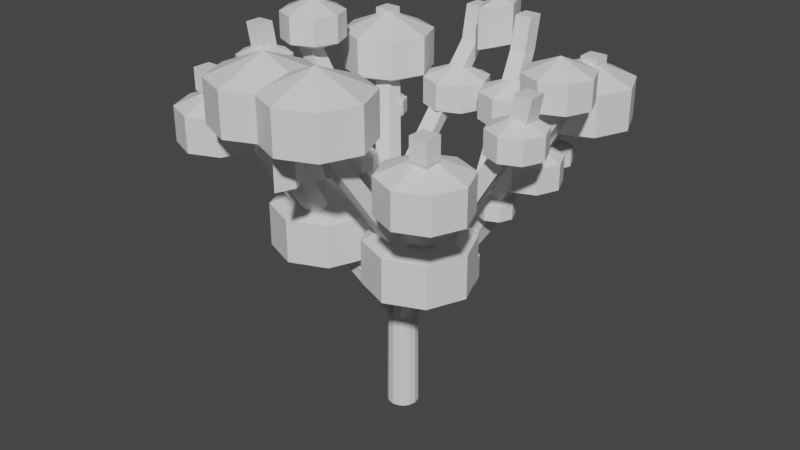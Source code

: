 # Source: Ciruelo.blend  (saved by Blender 3.6.11; exported with 4.5.12 LTS)
import bpy
from mathutils import Matrix  # noqa: F401  (used for matrix-valued properties, if any)

bpy.ops.wm.read_factory_settings(use_empty=True)
scene = bpy.context.scene
scene.name = 'Scene'

# ---- materials (node trees are filled in below, after node groups)
mat_tronco = bpy.data.materials.new('Tronco')
mat_tronco.alpha_threshold = 0.0
mat_tronco.use_transparent_shadow = False
mat_tronco.roughness = 0.5
mat_tronco.line_color = (0.0, 0.0, 0.0, 1.0)
mat_hojas = bpy.data.materials.new('Hojas')
mat_hojas.use_transparent_shadow = False

# ---- material node trees
mat_tronco.use_nodes = True; mat_tronco.node_tree.nodes.clear()
_N = mat_tronco.node_tree.nodes; _L = mat_tronco.node_tree.links
n0 = _N.new('ShaderNodeOutputMaterial'); n0.name = 'Material Output'; n0.location = (300, 300)
n1 = _N.new('ShaderNodeBsdfPrincipled'); n1.name = 'Principled BSDF'; n1.location = (10, 300)
n1.distribution = 'GGX'
n1.subsurface_method = 'RANDOM_WALK_SKIN'
n1.inputs[3].default_value = 1.45
n1.inputs[27].default_value = (0.0, 0.0, 0.0, 1.0)
n1.inputs[28].default_value = 1.0
_L.new(n1.outputs[0], n0.inputs[0])
n0.is_active_output = True
mat_hojas.use_nodes = True; mat_hojas.node_tree.nodes.clear()
_N = mat_hojas.node_tree.nodes; _L = mat_hojas.node_tree.links
n0 = _N.new('ShaderNodeBsdfPrincipled'); n0.name = 'BSDF Principista'; n0.location = (10, 300)
n0.distribution = 'GGX'
n0.subsurface_method = 'RANDOM_WALK_SKIN'
n0.inputs[3].default_value = 1.45
n0.inputs[27].default_value = (0.0, 0.0, 0.0, 1.0)
n0.inputs[28].default_value = 1.0
n1 = _N.new('ShaderNodeOutputMaterial'); n1.name = 'Material'; n1.location = (300, 300)
_L.new(n0.outputs[0], n1.inputs[0])
n1.is_active_output = True

# ---- world
world_world = bpy.data.worlds.new('World'); scene.world = world_world
world_world.use_nodes = True; world_world.node_tree.nodes.clear()
_N = world_world.node_tree.nodes; _L = world_world.node_tree.links
n0 = _N.new('ShaderNodeOutputWorld'); n0.name = 'World Output'; n0.location = (300, 300)
n1 = _N.new('ShaderNodeBackground'); n1.name = 'Background'; n1.location = (10, 300)
n1.inputs[0].default_value = (0.05088, 0.05088, 0.05088, 1.0)
_L.new(n1.outputs[0], n0.inputs[0])
n0.is_active_output = True
world_world.color = (0.05088, 0.05088, 0.05088)
world_world.use_sun_shadow = False
world_world.sun_shadow_jitter_overblur = 0.0

# ---- meshes
me_tronco = bpy.data.meshes.new('Tronco')
me_tronco.from_pydata([(0.0, 0.465, 0.0), (0.0, -0.465, 0.0), (0.0, -0.4415, 3.0), (-1.107, -1.344, 6.0), (-0.3948, -0.1974, 3.0), (0.0, 0.4415, 3.0), (-1.107, 1.344, 6.0), (-0.3122, -0.3122, 3.0), (-0.3288, -0.3288, 0.0), (-0.3948, 0.1974, 3.0), (-0.3122, 0.3122, 3.0), (-0.465, 0.0, 0.0), (-1.107, -1.723, 6.0), (-2.023, -1.723, 6.0), (-1.2, -1.0, 6.0), (-2.023, -0.8073, 6.0), (-0.3288, 0.3288, 0.0), (-0.4159, -0.208, 0.0), (-2.18, -1.344, 6.0), (-0.208, -0.4159, 0.0), (-0.1974, -0.3948, 3.0), (-1.644, -1.344, 6.0), (-0.4415, 0.0, 3.0), (-1.644, -1.88, 6.0), (-1.644, -0.8073, 6.0), (-4.5, -1.1, 10.0), (-4.5, -0.6, 10.0), (-4.0, -1.1, 10.0), (-4.0, -0.6, 10.0), (-3.3, -3.8, 10.0), (-3.8, -3.8, 10.0), (-3.8, -3.3, 10.0), (-3.3, -3.3, 10.0), (-1.1, -4.0, 10.0), (-0.6, -4.0, 10.0), (-0.6, -4.5, 10.0), (-1.1, -4.5, 10.0), (-1.107, 1.723, 6.0), (-2.023, 1.723, 6.0), (-1.2, 1.0, 6.0), (-2.023, 0.8073, 6.0), (-0.4159, 0.208, 0.0), (-2.18, 1.344, 6.0), (-0.208, 0.4159, 0.0), (-0.1974, 0.3948, 3.0), (-1.644, 1.344, 6.0), (-1.644, 1.88, 6.0), (-1.644, 0.8073, 6.0), (-4.5, 1.1, 10.0), (-4.5, 0.6, 10.0), (-4.0, 1.1, 10.0), (-4.0, 0.6, 10.0), (-3.3, 3.8, 10.0), (-3.8, 3.8, 10.0), (-3.8, 3.3, 10.0), (-4.7, -1.1, 11.0), (-4.7, -0.6, 11.0), (-4.2, -1.1, 11.0), (-4.2, -0.6, 11.0), (-3.3, -3.8, 10.6), (-3.8, -3.8, 10.6), (-3.8, -3.3, 10.6), (-3.3, -3.3, 10.6), (-1.1, -4.2, 11.0), (-0.6, -4.2, 11.0), (-0.6, -4.7, 11.0), (-1.1, -4.7, 11.0), (-3.3, 3.3, 10.0), (-1.1, 4.0, 10.0), (-0.6, 4.0, 10.0), (1.107, -1.344, 6.0), (0.3948, -0.1974, 3.0), (-0.6, 4.5, 10.0), (0.3122, -0.3122, 3.0), (0.3288, -0.3288, 0.0), (-1.1, 4.5, 10.0), (-4.7, 1.1, 11.0), (0.465, 0.0, 0.0), (1.107, -1.723, 6.0), (2.023, -1.723, 6.0), (-4.7, 0.6, 11.0), (-4.2, 1.1, 11.0), (-4.2, 0.6, 11.0), (-3.3, 3.8, 10.6), (1.2, -1.0, 6.0), (-3.8, 3.8, 10.6), (-3.8, 3.3, 10.6), (-3.3, 3.3, 10.6), (2.023, -0.8073, 6.0), (-1.1, 4.2, 11.0), (0.4159, -0.208, 0.0), (2.18, -1.344, 6.0), (-0.6, 4.2, 11.0), (-0.6, 4.7, 11.0), (-1.1, 4.7, 11.0), (1.107, 1.344, 6.0), (0.3948, 0.1974, 3.0), (0.208, -0.4159, 0.0), (0.1974, -0.3948, 3.0), (1.644, -1.344, 6.0), (0.4415, 0.0, 3.0), (1.644, -1.88, 6.0), (1.644, -0.8073, 6.0), (0.3122, 0.3122, 3.0), (4.5, -1.1, 10.0), (4.5, -0.6, 10.0), (4.0, -1.1, 10.0), (4.0, -0.6, 10.0), (3.3, -3.8, 10.0), (3.8, -3.8, 10.0), (3.8, -3.3, 10.0), (3.3, -3.3, 10.0), (1.1, -4.0, 10.0), (0.6, -4.0, 10.0), (0.6, -4.5, 10.0), (1.1, -4.5, 10.0), (0.3288, 0.3288, 0.0), (1.107, 1.723, 6.0), (2.023, 1.723, 6.0), (1.2, 1.0, 6.0), (2.023, 0.8073, 6.0), (0.4159, 0.208, 0.0), (2.18, 1.344, 6.0), (0.208, 0.4159, 0.0), (0.1974, 0.3948, 3.0), (1.644, 1.344, 6.0), (1.644, 1.88, 6.0), (1.644, 0.8073, 6.0), (4.5, 1.1, 10.0), (4.5, 0.6, 10.0), (4.0, 1.1, 10.0), (0.0, 0.0, 3.3), (4.0, 0.6, 10.0), (3.3, 3.8, 10.0), (4.7, -1.1, 11.0), (4.7, -0.6, 11.0), (4.2, -1.1, 11.0), (4.2, -0.6, 11.0), (3.3, -3.8, 10.6), (0.4532, 0.0, 1.5), (3.8, -3.8, 10.6), (3.8, -3.3, 10.6), (3.3, -3.3, 10.6), (1.1, -4.2, 11.0), (0.6, -4.2, 11.0), (0.6, -4.7, 11.0), (1.1, -4.7, 11.0), (0.0, -0.2212, 3.2), (-0.2207, 0.0, 3.2), (3.8, 3.8, 10.0), (3.8, 3.3, 10.0), (3.3, 3.3, 10.0), (1.1, 4.0, 10.0), (0.6, 4.0, 10.0), (0.6, 4.5, 10.0), (1.1, 4.5, 10.0), (-0.4054, -0.2027, 1.5), (-0.3205, -0.3205, 1.5), (0.0, -0.4532, 1.5), (-0.4532, 0.0, 1.5), (4.7, 1.1, 11.0), (4.7, 0.6, 11.0), (4.2, 1.1, 11.0), (-0.2027, -0.4054, 1.5), (4.2, 0.6, 11.0), (3.3, 3.8, 10.6), (3.8, 3.8, 10.6), (3.8, 3.3, 10.6), (0.0, 0.0, 0.0), (-0.208, 0.0, 0.0), (-0.3288, 0.0, 0.0), (3.3, 3.3, 10.6), (1.1, 4.2, 11.0), (0.6, 4.2, 11.0), (0.6, 4.7, 11.0), (0.2207, 0.0, 3.2), (0.4054, -0.2027, 1.5), (0.3205, -0.3205, 1.5), (1.1, 4.7, 11.0), (0.2027, -0.4054, 1.5), (0.0, 0.2212, 3.2), (0.208, 0.0, 0.0), (0.3288, 0.0, 0.0), (-0.4054, 0.2027, 1.5), (-0.3205, 0.3205, 1.5), (0.0, 0.4532, 1.5), (-0.2027, 0.4054, 1.5), (0.4054, 0.2027, 1.5), (0.3205, 0.3205, 1.5), (0.2027, 0.4054, 1.5)], [], [(163, 20, 7, 157), (4, 7, 13, 18), (54, 86, 85, 53), (114, 145, 144, 113), (49, 80, 76, 48), (75, 94, 93, 72), (79, 109, 108, 101), (127, 120, 129, 132), (156, 4, 22, 159), (109, 140, 138, 108), (67, 87, 86, 54), (16, 170, 11, 41), (13, 23, 29, 30), (95, 117, 5, 180), (0, 43, 186, 185), (20, 2, 12, 23), (0, 185, 189, 123), (45, 68, 75, 46), (120, 122, 128, 129), (46, 52, 67, 45), (119, 95, 180, 131), (124, 5, 117, 126), (177, 176, 71, 73), (125, 127, 132, 130), (24, 15, 26, 28), (157, 7, 4, 156), (45, 50, 51, 47), (22, 4, 18, 15), (130, 132, 164, 162), (132, 129, 161, 164), (52, 83, 87, 67), (84, 102, 175, 131), (110, 141, 140, 109), (188, 103, 96, 187), (108, 138, 142, 111), (14, 24, 21, 3), (37, 72, 69, 6), (7, 20, 23, 13), (12, 3, 34, 35), (73, 79, 101, 98), (127, 175, 100, 120), (158, 2, 20, 163), (87, 83, 85, 86), (99, 106, 107, 102), (70, 113, 112, 99), (78, 114, 113, 70), (46, 75, 72, 37), (95, 125, 152, 153), (169, 170, 16, 43), (113, 144, 143, 112), (31, 30, 60, 61), (21, 24, 28, 27), (15, 18, 25, 26), (18, 21, 27, 25), (28, 26, 56, 58), (18, 13, 30, 31), (23, 21, 32, 29), (21, 18, 31, 32), (33, 36, 66, 63), (3, 21, 33, 34), (23, 12, 35, 36), (21, 23, 36, 33), (50, 81, 82, 51), (6, 69, 68, 45), (42, 54, 53, 38), (38, 53, 52, 46), (9, 42, 38, 10), (181, 123, 116, 182), (158, 179, 98, 2), (10, 38, 46, 44), (144, 145, 146, 143), (155, 154, 174, 178), (16, 41, 183, 184), (1, 97, 179, 158), (133, 151, 171, 165), (116, 121, 77, 182), (151, 150, 167, 171), (115, 146, 145, 114), (119, 131, 175, 127), (104, 134, 136, 106), (45, 67, 54, 42), (176, 139, 100, 71), (101, 108, 111, 99), (88, 105, 104, 91), (106, 136, 137, 107), (142, 138, 140, 141), (58, 56, 55, 57), (62, 61, 60, 59), (64, 63, 66, 65), (34, 33, 63, 64), (27, 28, 58, 57), (32, 31, 61, 62), (35, 34, 64, 65), (29, 32, 62, 59), (25, 27, 57, 55), (30, 29, 59, 60), (26, 25, 55, 56), (36, 35, 65, 66), (6, 180, 5, 37), (44, 46, 37, 5), (42, 48, 50, 45), (107, 137, 135, 105), (184, 183, 9, 10), (125, 126, 155, 152), (164, 161, 160, 162), (22, 40, 42, 9), (74, 90, 176, 177), (101, 115, 114, 78), (72, 93, 92, 69), (154, 153, 173, 174), (84, 131, 147, 70), (68, 89, 94, 75), (103, 124, 126, 118), (123, 189, 188, 116), (99, 112, 115, 101), (98, 101, 78, 2), (185, 5, 124, 189), (185, 186, 44, 5), (47, 40, 22, 148), (100, 96, 122, 120), (122, 118, 149, 150), (126, 125, 151, 133), (150, 149, 166, 167), (91, 104, 106, 99), (105, 135, 134, 104), (129, 128, 160, 161), (53, 85, 83, 52), (153, 152, 172, 173), (152, 155, 178, 172), (149, 133, 165, 166), (92, 93, 94, 89), (70, 147, 2, 78), (137, 136, 134, 135), (102, 107, 105, 88), (117, 95, 153, 154), (48, 76, 81, 50), (100, 88, 91, 71), (84, 70, 99, 102), (0, 168, 169, 43), (51, 82, 80, 49), (90, 77, 139, 176), (179, 177, 73, 98), (122, 125, 130, 128), (41, 11, 159, 183), (102, 88, 100, 175), (39, 6, 45, 47), (99, 111, 110, 91), (91, 110, 109, 79), (47, 51, 49, 40), (125, 122, 150, 151), (71, 91, 79, 73), (96, 103, 118, 122), (40, 49, 48, 42), (171, 167, 166, 165), (69, 92, 89, 68), (111, 142, 141, 110), (3, 12, 2, 147), (14, 3, 147, 131), (14, 131, 148, 24), (24, 148, 22, 15), (116, 188, 187, 121), (112, 143, 146, 115), (121, 187, 139, 77), (97, 74, 177, 179), (119, 127, 125, 95), (43, 16, 184, 186), (82, 81, 76, 80), (39, 131, 180, 6), (126, 117, 154, 155), (39, 47, 148, 131), (0, 123, 181, 168), (1, 158, 163, 19), (189, 124, 103, 188), (8, 157, 156, 17), (17, 156, 159, 11), (19, 163, 157, 8), (118, 126, 133, 149), (169, 19, 8, 170), (183, 159, 22, 9), (1, 19, 169, 168), (8, 17, 11, 170), (186, 184, 10, 44), (181, 182, 74, 97), (74, 182, 77, 90), (187, 96, 100, 139), (128, 130, 162, 160), (173, 172, 178, 174), (1, 168, 181, 97)])
_uv = me_tronco.uv_layers.new(name='UVMap')
_uv.uv.foreach_set('vector', [0.6405, 0.08381, 0.6284, 0.1644, 0.6206, 0.1635, 0.6329, 0.08265, 0.6128, 0.162, 0.6206, 0.1635, 0.5784, 0.3643, 0.5576, 0.3559, 0.5781, 0.9631, 0.5834, 0.9964, 0.554, 1.0, 0.5544, 0.9703, 0.05491, 0.6419, 0.05582, 0.6949, 0.02822, 0.689, 0.03114, 0.6318, 0.8337, 0.2652, 0.8335, 0.3189, 0.8052, 0.318, 0.8081, 0.264, 0.247, 0.6395, 0.2511, 0.6934, 0.2227, 0.6949, 0.2218, 0.6419, 0.8943, 0.3808, 0.8915, 0.6401, 0.8678, 0.6333, 0.8722, 0.3767, 0.6461, 0.3659, 0.6638, 0.3766, 0.668, 0.6297, 0.6437, 0.6197, 0.6252, 0.08151, 0.6128, 0.162, 0.6025, 0.1585, 0.6142, 0.07988, 0.8915, 0.6401, 0.8909, 0.6699, 0.8615, 0.6655, 0.8678, 0.6333, 0.6046, 0.9556, 0.6122, 0.9906, 0.5834, 0.9964, 0.5781, 0.9631, 0.2811, 0.4024, 0.2986, 0.4065, 0.2969, 0.4137, 0.2864, 0.4085, 0.8881, 0.6864, 0.9102, 0.6823, 0.9146, 0.9389, 0.8909, 0.9457, 0.148, 0.3448, 0.1284, 0.3514, 0.1386, 0.1645, 0.1537, 0.1703, 0.1679, 0.00637, 0.1793, 0.004435, 0.1929, 0.08429, 0.1819, 0.08614, 0.6284, 0.1644, 0.6394, 0.1642, 0.6292, 0.3512, 0.6008, 0.3626, 0.1619, 0.005231, 0.1502, 0.08541, 0.1392, 0.08382, 0.1504, 0.003636, 0.2696, 0.3645, 0.2708, 0.6281, 0.247, 0.6395, 0.2452, 0.3807, 0.6638, 0.3766, 0.6942, 0.3792, 0.6937, 0.6288, 0.668, 0.6297, 0.5326, 0.7069, 0.5306, 0.9636, 0.5051, 0.9547, 0.5059, 0.6947, 0.1669, 0.3407, 0.148, 0.3448, 0.1537, 0.1703, 0.1669, 0.1711, 0.1276, 0.1646, 0.1386, 0.1645, 0.1284, 0.3514, 0.1001, 0.3628, 0.3679, 0.08284, 0.3755, 0.08163, 0.3885, 0.1621, 0.3808, 0.1637, 0.6169, 0.3643, 0.6461, 0.3659, 0.6437, 0.6197, 0.6162, 0.6181, 0.7532, 0.3658, 0.771, 0.3766, 0.7777, 0.6297, 0.7532, 0.6201, 0.6329, 0.08265, 0.6206, 0.1635, 0.6128, 0.162, 0.6252, 0.08151, 0.8864, 0.0, 0.8858, 0.2542, 0.8581, 0.2556, 0.8571, 0.001474, 0.6025, 0.1585, 0.6128, 0.162, 0.5576, 0.3559, 0.5348, 0.3355, 0.6162, 0.6181, 0.6437, 0.6197, 0.64, 0.6766, 0.6122, 0.6746, 0.6437, 0.6197, 0.668, 0.6297, 0.6671, 0.6833, 0.64, 0.6766, 0.5306, 0.9636, 0.5246, 0.9959, 0.4964, 0.9886, 0.5051, 0.9547, 0.5007, 0.3036, 0.4804, 0.3203, 0.4149, 0.1566, 0.4268, 0.151, 0.9153, 0.6333, 0.9202, 0.6666, 0.8909, 0.6699, 0.8915, 0.6401, 0.1315, 0.08274, 0.1198, 0.1638, 0.112, 0.1623, 0.1238, 0.08166, 0.8678, 0.6333, 0.8615, 0.6655, 0.8334, 0.658, 0.8424, 0.6242, 0.1162, 0.375, 0.1404, 0.3645, 0.1404, 0.3937, 0.1112, 0.3937, 0.2147, 0.3795, 0.2218, 0.6419, 0.198, 0.6318, 0.1974, 0.3678, 0.6206, 0.1635, 0.6284, 0.1644, 0.6008, 0.3626, 0.5784, 0.3643, 0.3924, 0.3794, 0.4096, 0.3678, 0.4124, 0.6312, 0.3888, 0.6418, 0.3808, 0.1637, 0.4229, 0.3644, 0.4005, 0.3626, 0.3729, 0.1645, 0.02029, 0.3204, 0.08559, 0.1569, 0.1016, 0.1589, 0.0341, 0.3357, 0.6516, 0.08549, 0.6394, 0.1642, 0.6284, 0.1644, 0.6405, 0.08381, 0.4994, 0.3644, 0.4994, 0.3916, 0.4722, 0.3916, 0.4722, 0.3644, 0.7772, 0.0, 0.7755, 0.2547, 0.7478, 0.2558, 0.7478, 0.001563, 0.03052, 0.3678, 0.03114, 0.6318, 0.003505, 0.6297, 0.001263, 0.3645, 0.04788, 0.3795, 0.05491, 0.6419, 0.03114, 0.6318, 0.03052, 0.3678, 0.2452, 0.3807, 0.247, 0.6395, 0.2218, 0.6419, 0.2147, 0.3795, 0.5792, 0.3675, 0.6084, 0.3643, 0.6077, 0.6286, 0.5802, 0.6311, 0.3001, 0.4001, 0.2986, 0.4065, 0.2811, 0.4024, 0.278, 0.3949, 0.03114, 0.6318, 0.02822, 0.689, -9.083e-09, 0.6875, 0.003505, 0.6297, 0.8671, 0.9389, 0.8909, 0.9457, 0.8915, 0.9754, 0.8622, 0.9721, 0.7238, 0.3643, 0.7532, 0.3658, 0.7532, 0.6201, 0.7255, 0.6189, 0.771, 0.3766, 0.8013, 0.3792, 0.8033, 0.6283, 0.7777, 0.6297, 0.8013, 0.3792, 0.8265, 0.3643, 0.8276, 0.6178, 0.8033, 0.6283, 0.7532, 0.6201, 0.7777, 0.6297, 0.7782, 0.6833, 0.7508, 0.6773, 0.8663, 0.6804, 0.8881, 0.6864, 0.8909, 0.9457, 0.8671, 0.9389, 0.9102, 0.6823, 0.9368, 0.6699, 0.94, 0.9297, 0.9146, 0.9389, 0.8385, 0.6699, 0.8663, 0.6804, 0.8671, 0.9389, 0.8405, 0.9316, 0.3393, 0.6292, 0.3635, 0.6401, 0.3612, 0.6945, 0.3338, 0.6872, 0.4096, 0.3678, 0.4387, 0.3644, 0.4398, 0.6284, 0.4124, 0.6312, 0.362, 0.3806, 0.3924, 0.3794, 0.3888, 0.6418, 0.3635, 0.6401, 0.3373, 0.3644, 0.362, 0.3806, 0.3635, 0.6401, 0.3393, 0.6292, 0.8858, 0.2542, 0.8889, 0.3115, 0.8609, 0.3128, 0.8581, 0.2556, 0.1974, 0.3678, 0.198, 0.6318, 0.1704, 0.6297, 0.1681, 0.3645, 0.5766, 0.705, 0.5781, 0.9631, 0.5544, 0.9703, 0.5548, 0.7108, 0.5548, 0.7108, 0.5544, 0.9703, 0.5306, 0.9636, 0.5326, 0.7069, 0.2216, 0.1623, 0.2768, 0.3561, 0.256, 0.3645, 0.2138, 0.1639, 0.3053, 0.3781, 0.2832, 0.3729, 0.2894, 0.3676, 0.3068, 0.3717, 0.3492, 0.08585, 0.3602, 0.08407, 0.3729, 0.1645, 0.362, 0.1644, 0.2138, 0.1639, 0.256, 0.3645, 0.2336, 0.3627, 0.206, 0.1647, 0.1656, 0.4793, 0.1384, 0.4793, 0.1384, 0.4521, 0.1656, 0.4521, 0.5313, 0.6394, 0.5565, 0.6415, 0.5565, 0.6947, 0.5279, 0.6936, 0.1872, 0.00312, 0.1952, 0.001826, 0.2082, 0.08175, 0.2005, 0.08302, 0.3358, 0.006078, 0.3472, 0.004231, 0.3602, 0.08407, 0.3492, 0.08585, 0.6938, 0.9524, 0.7196, 0.9436, 0.7282, 0.9784, 0.6994, 0.9851, 0.2894, 0.3676, 0.2969, 0.3645, 0.3085, 0.3645, 0.3068, 0.3717, 0.62, 0.9439, 0.6463, 0.9515, 0.6405, 0.9844, 0.6122, 0.9779, 0.08014, 0.6395, 0.08419, 0.6934, 0.05582, 0.6949, 0.05491, 0.6419, -1.586e-08, 0.3038, 0.07371, 0.1513, 0.08559, 0.1569, 0.02029, 0.3204, 0.6977, 0.264, 0.6946, 0.318, 0.6676, 0.3104, 0.6734, 0.2535, 0.6042, 0.6947, 0.6046, 0.9556, 0.5781, 0.9631, 0.5766, 0.705, 0.3755, 0.08163, 0.3865, 0.0799, 0.3989, 0.1586, 0.3885, 0.1621, 0.8722, 0.3767, 0.8678, 0.6333, 0.8424, 0.6242, 0.8456, 0.3643, 0.73, 0.01235, 0.7233, 0.2654, 0.6977, 0.264, 0.6997, 0.01493, 0.7755, 0.2547, 0.7782, 0.312, 0.7502, 0.3131, 0.7478, 0.2558, 0.4722, 0.4188, 0.4722, 0.3916, 0.4994, 0.3916, 0.4994, 0.4188, 0.3052, 0.4974, 0.278, 0.4974, 0.278, 0.4702, 0.3052, 0.4702, 0.4722, 0.4188, 0.4449, 0.4188, 0.4449, 0.3916, 0.4722, 0.3916, 0.3052, 0.4429, 0.3052, 0.4702, 0.278, 0.4702, 0.278, 0.4429, 0.4124, 0.6312, 0.4398, 0.6284, 0.4449, 0.6853, 0.417, 0.6878, 0.7255, 0.6189, 0.7532, 0.6201, 0.7508, 0.6773, 0.7228, 0.6762, 0.8405, 0.9316, 0.8671, 0.9389, 0.8622, 0.9721, 0.8334, 0.9666, 0.3888, 0.6418, 0.4124, 0.6312, 0.417, 0.6878, 0.3897, 0.6948, 0.9146, 0.9389, 0.94, 0.9297, 0.949, 0.9635, 0.9209, 0.9711, 0.8033, 0.6283, 0.8276, 0.6178, 0.8334, 0.6746, 0.8064, 0.6823, 0.8909, 0.9457, 0.9146, 0.9389, 0.9209, 0.9711, 0.8915, 0.9754, 0.7777, 0.6297, 0.8033, 0.6283, 0.8064, 0.6823, 0.7782, 0.6833, 0.3635, 0.6401, 0.3888, 0.6418, 0.3897, 0.6948, 0.3612, 0.6945, 0.1857, 0.3447, 0.18, 0.1704, 0.1951, 0.1647, 0.2052, 0.3513, 0.206, 0.1647, 0.2336, 0.3627, 0.2052, 0.3513, 0.1951, 0.1647, 0.8089, 0.01483, 0.8081, 0.264, 0.7837, 0.2535, 0.7837, 2.707e-08, 0.7478, 0.2558, 0.7502, 0.3131, 0.7228, 0.319, 0.7233, 0.2654, 0.2005, 0.08302, 0.2082, 0.08175, 0.2216, 0.1623, 0.2138, 0.1639, 0.5069, 0.3643, 0.5314, 0.3803, 0.5313, 0.6394, 0.5073, 0.6282, 0.3052, 0.4974, 0.3052, 0.4702, 0.3325, 0.4702, 0.3325, 0.4974, 0.232, 0.1588, 0.2996, 0.3357, 0.2768, 0.3561, 0.2216, 0.1623, 0.3551, 0.002976, 0.3631, 0.001741, 0.3755, 0.08163, 0.3679, 0.08284, 0.07832, 0.3807, 0.08014, 0.6395, 0.05491, 0.6419, 0.04788, 0.3795, 0.2218, 0.6419, 0.2227, 0.6949, 0.1951, 0.6889, 0.198, 0.6318, 0.5565, 0.6415, 0.5802, 0.6311, 0.5841, 0.6881, 0.5565, 0.6947, 0.3338, 0.3405, 0.3338, 0.1711, 0.3469, 0.1702, 0.3526, 0.3446, 0.2708, 0.6281, 0.278, 0.6851, 0.2511, 0.6934, 0.247, 0.6395, 0.1198, 0.1638, 0.1276, 0.1646, 0.1001, 0.3628, 0.07769, 0.3645, 0.1504, 0.003636, 0.1392, 0.08382, 0.1315, 0.08274, 0.1425, 0.002556, 0.1027, 0.3645, 0.104, 0.6281, 0.08014, 0.6395, 0.07832, 0.3807, 0.3729, 0.1645, 0.4005, 0.3626, 0.3721, 0.3512, 0.362, 0.1644, 0.1502, 0.08541, 0.1386, 0.1645, 0.1276, 0.1646, 0.1392, 0.08382, 0.1819, 0.08614, 0.1929, 0.08429, 0.206, 0.1647, 0.1951, 0.1647, 0.3134, 0.3205, 0.2996, 0.3357, 0.232, 0.1588, 0.248, 0.1568, 0.1016, 0.1589, 0.112, 0.1623, 0.05686, 0.3561, 0.0341, 0.3357, 0.6461, 0.6938, 0.6679, 0.6998, 0.67, 0.9588, 0.6463, 0.9515, 0.6901, 0.6957, 0.7168, 0.6833, 0.7196, 0.9436, 0.6938, 0.9524, 0.6463, 0.9515, 0.67, 0.9588, 0.6698, 0.9886, 0.6405, 0.9844, 0.6997, 0.01493, 0.6977, 0.264, 0.6734, 0.2535, 0.6745, 0.0, 0.7233, 0.2654, 0.7228, 0.319, 0.6946, 0.318, 0.6977, 0.264, 0.668, 0.6297, 0.6937, 0.6288, 0.6954, 0.6832, 0.6671, 0.6833, 0.5544, 0.9703, 0.554, 1.0, 0.5246, 0.9959, 0.5306, 0.9636, 0.5802, 0.6311, 0.6077, 0.6286, 0.6122, 0.6859, 0.5841, 0.6881, 0.5073, 0.6282, 0.5313, 0.6394, 0.5279, 0.6936, 0.5007, 0.6856, 0.67, 0.9588, 0.6938, 0.9524, 0.6994, 0.9851, 0.6698, 0.9886, 0.1384, 0.4793, 0.1112, 0.4793, 0.1112, 0.4521, 0.1384, 0.4521, 0.3526, 0.3446, 0.3469, 0.1702, 0.362, 0.1644, 0.3721, 0.3512, 0.4722, 0.446, 0.4449, 0.446, 0.4449, 0.4188, 0.4722, 0.4188, 0.7478, 0.001563, 0.7478, 0.2558, 0.7233, 0.2654, 0.73, 0.01235, 0.5619, 0.379, 0.5792, 0.3675, 0.5802, 0.6311, 0.5565, 0.6415, 0.8081, 0.264, 0.8052, 0.318, 0.7782, 0.3105, 0.7837, 0.2535, 0.3989, 0.1586, 0.4665, 0.3356, 0.4437, 0.356, 0.3885, 0.1621, 0.1353, 0.4042, 0.1404, 0.4229, 0.1112, 0.4229, 0.1112, 0.3937, 0.278, 0.3833, 0.3027, 0.3891, 0.3001, 0.4001, 0.278, 0.3949, 0.8581, 0.2556, 0.8609, 0.3128, 0.8335, 0.3189, 0.8337, 0.2652, 0.3631, 0.001741, 0.3744, -8.093e-09, 0.3865, 0.0799, 0.3755, 0.08163, 0.3602, 0.08407, 0.3679, 0.08284, 0.3808, 0.1637, 0.3729, 0.1645, 0.6942, 0.3792, 0.7195, 0.3643, 0.7182, 0.6187, 0.6937, 0.6288, 0.1952, 0.001826, 0.2065, 5.763e-09, 0.2192, 0.07996, 0.2082, 0.08175, 0.4804, 0.3203, 0.4665, 0.3356, 0.3989, 0.1586, 0.4149, 0.1566, 0.2885, 0.4188, 0.3072, 0.4137, 0.3072, 0.4429, 0.278, 0.4429, 0.9439, 0.3643, 0.9419, 0.6261, 0.9153, 0.6333, 0.9162, 0.3748, 0.9162, 0.3748, 0.9153, 0.6333, 0.8915, 0.6401, 0.8943, 0.3808, 0.8571, 0.001474, 0.8581, 0.2556, 0.8337, 0.2652, 0.8392, 0.01211, 0.6183, 0.6833, 0.6461, 0.6938, 0.6463, 0.9515, 0.62, 0.9439, 0.3885, 0.1621, 0.4437, 0.356, 0.4229, 0.3644, 0.3808, 0.1637, 0.112, 0.1623, 0.1198, 0.1638, 0.07769, 0.3645, 0.05686, 0.3561, 0.8392, 0.01211, 0.8337, 0.2652, 0.8081, 0.264, 0.8089, 0.01483, 0.4449, 0.3644, 0.4722, 0.3644, 0.4722, 0.3916, 0.4449, 0.3916, 0.198, 0.6318, 0.1951, 0.6889, 0.1669, 0.6875, 0.1704, 0.6297, 0.9419, 0.6261, 0.949, 0.661, 0.9202, 0.6666, 0.9153, 0.6333, 0.6487, 0.3446, 0.6292, 0.3512, 0.6394, 0.1642, 0.6545, 0.17, 0.6676, 0.3404, 0.6487, 0.3446, 0.6545, 0.17, 0.6676, 0.1709, 0.5007, 0.3035, 0.5745, 0.1509, 0.5864, 0.1566, 0.521, 0.3202, 0.521, 0.3202, 0.5864, 0.1566, 0.6025, 0.1585, 0.5348, 0.3355, 0.1425, 0.002556, 0.1315, 0.08274, 0.1238, 0.08166, 0.1345, 0.001495, 0.104, 0.6281, 0.1112, 0.6851, 0.08419, 0.6934, 0.08014, 0.6395, 0.1345, 0.001495, 0.1238, 0.08166, 0.1128, 0.08014, 0.1231, 1.16e-08, 0.3472, 0.004231, 0.3551, 0.002976, 0.3679, 0.08284, 0.3602, 0.08407, 0.1353, 0.4416, 0.1112, 0.4521, 0.1112, 0.4229, 0.1404, 0.4229, 0.1793, 0.004435, 0.1872, 0.00312, 0.2005, 0.08302, 0.1929, 0.08429, 0.3325, 0.4429, 0.3325, 0.4702, 0.3052, 0.4702, 0.3052, 0.4429, 0.1669, 0.3406, 0.1669, 0.1713, 0.18, 0.1704, 0.1857, 0.3447, 0.5314, 0.3803, 0.5619, 0.379, 0.5565, 0.6415, 0.5313, 0.6394, 0.3338, 0.3038, 0.3134, 0.3205, 0.248, 0.1568, 0.2599, 0.1511, 0.278, 0.3833, 0.2832, 0.3729, 0.3053, 0.3781, 0.3027, 0.3891, 0.6641, 0.00566, 0.6516, 0.08549, 0.6405, 0.08381, 0.6527, 0.003937, 0.1392, 0.08382, 0.1276, 0.1646, 0.1198, 0.1638, 0.1315, 0.08274, 0.6448, 0.002769, 0.6329, 0.08265, 0.6252, 0.08151, 0.6368, 0.001619, 0.6368, 0.001619, 0.6252, 0.08151, 0.6142, 0.07988, 0.6254, 9.832e-09, 0.6527, 0.003937, 0.6405, 0.08381, 0.6329, 0.08265, 0.6448, 0.002769, 0.6679, 0.6998, 0.6901, 0.6957, 0.6938, 0.9524, 0.67, 0.9588, 0.3001, 0.4001, 0.3221, 0.4053, 0.316, 0.4106, 0.2986, 0.4065, 0.2082, 0.08175, 0.2192, 0.07996, 0.232, 0.1588, 0.2216, 0.1623, 0.3273, 0.3949, 0.3221, 0.4053, 0.3001, 0.4001, 0.3027, 0.3891, 0.316, 0.4106, 0.3085, 0.4137, 0.2969, 0.4137, 0.2986, 0.4065, 0.1929, 0.08429, 0.2005, 0.08302, 0.2138, 0.1639, 0.206, 0.1647, 0.3053, 0.3781, 0.3068, 0.3717, 0.3242, 0.3758, 0.3273, 0.3833, 0.3242, 0.3758, 0.3068, 0.3717, 0.3085, 0.3645, 0.3189, 0.3697, 0.1238, 0.08166, 0.112, 0.1623, 0.1016, 0.1589, 0.1128, 0.08014, 0.6937, 0.6288, 0.7182, 0.6187, 0.7228, 0.6763, 0.6954, 0.6832, 0.4449, 0.4732, 0.4449, 0.446, 0.4722, 0.446, 0.4722, 0.4732, 0.3273, 0.3949, 0.3027, 0.3891, 0.3053, 0.3781, 0.3273, 0.3833])
me_tronco.materials.append(mat_tronco)
me_tronco.use_mirror_x = True
me_tronco.use_mirror_y = True
me_tronco.use_mirror_vertex_groups = False
me_tronco.update()
me_hojas = bpy.data.meshes.new('Hojas')
me_hojas.from_pydata([(-3.661, -0.3704, 9.477), (-3.661, -1.5, 10.14), (-3.661, -1.5, 9.477), (-4.792, -0.3704, 10.14), (-4.792, -0.3704, 9.477), (-4.792, -1.5, 10.14), (-4.792, -1.5, 9.477), (-3.661, -0.3704, 10.14), (-4.227, -0.1363, 9.477), (-4.227, -0.1363, 10.14), (-4.227, -1.734, 9.477), (-4.227, -1.734, 10.14), (-5.026, -0.9354, 9.477), (-5.026, -0.9354, 10.14), (-3.427, -0.9354, 9.477), (-3.427, -0.9354, 10.14), (-4.227, -0.9354, 9.146), (-4.227, -0.9354, 10.47), (-2.555, -2.501, 8.562), (-2.555, -4.208, 9.562), (-2.555, -4.208, 8.562), (-4.262, -2.501, 9.562), (-4.262, -2.501, 8.562), (-4.262, -4.208, 9.562), (-4.262, -4.208, 8.562), (-2.555, -2.501, 9.562), (-3.409, -2.148, 8.562), (-3.409, -2.148, 9.562), (-3.409, -4.562, 8.562), (-3.409, -4.562, 9.562), (-4.616, -3.355, 8.562), (-4.616, -3.355, 9.562), (-2.202, -3.355, 8.562), (-2.202, -3.355, 9.562), (-3.409, -3.355, 8.062), (-3.409, -3.355, 10.06), (3.661, -0.3704, 9.477), (3.661, -1.5, 10.14), (3.661, -1.5, 9.477), (4.792, -0.3704, 10.14), (4.792, -0.3704, 9.477), (-0.04682, 5.275, 11.24), (-0.04682, 5.275, 10.08), (-0.04682, 3.293, 11.24), (-0.04682, 3.293, 10.08), (4.792, -1.5, 10.14), (4.792, -1.5, 9.477), (3.661, -0.3704, 10.14), (4.227, -0.1363, 9.477), (4.227, -0.1363, 10.14), (-0.4574, 4.284, 10.08), (-0.4574, 4.284, 11.24), (4.227, -1.734, 9.477), (4.227, -1.734, 10.14), (5.026, -0.9354, 9.477), (5.026, -0.9354, 10.14), (-2.44, 2.431, 8.833), (-4.407, 4.398, 9.985), (-4.407, 4.398, 8.833), (-4.407, 2.431, 9.985), (-4.407, 2.431, 8.833), (-2.44, 4.398, 9.985), (-3.423, 4.805, 8.833), (-3.423, 4.805, 9.985), (-3.423, 2.024, 8.833), (-3.423, 2.024, 9.985), (-4.814, 3.415, 8.833), (-4.814, 3.415, 9.985), (-2.033, 3.415, 8.833), (-2.033, 3.415, 9.985), (-3.423, 3.415, 8.257), (-3.423, 3.415, 10.56), (-2.44, 4.398, 8.833), (-2.44, 2.431, 9.985), (-0.2914, 2.948, 8.991), (-0.2914, 4.344, 8.172), (-0.9898, 3.646, 9.4), (-0.9898, 3.646, 7.763), (-0.002086, 3.646, 8.991), (-0.002086, 3.646, 8.172), (-1.978, 3.646, 8.991), (-1.978, 3.646, 8.172), (-0.9898, 2.658, 8.991), (-0.9898, 2.658, 8.172), (-0.9898, 4.634, 8.991), (-0.9898, 4.634, 8.172), (-0.2914, 4.344, 8.991), (-1.688, 2.948, 8.172), (-1.688, 2.948, 8.991), (-1.688, 4.344, 8.172), (-1.688, 4.344, 8.991), (-0.2914, 2.948, 8.172), (3.427, -0.9354, 9.477), (3.427, -0.9354, 10.14), (4.227, -0.9354, 9.146), (4.227, -0.9354, 10.47), (2.555, -2.501, 8.562), (2.555, -4.208, 9.562), (2.555, -4.208, 8.562), (4.262, -2.501, 9.562), (4.262, -2.501, 8.562), (4.262, -4.208, 9.562), (4.262, -4.208, 8.562), (2.555, -2.501, 9.562), (3.409, -2.148, 8.562), (3.409, -2.148, 9.562), (3.409, -4.562, 8.562), (3.409, -4.562, 9.562), (4.616, -3.355, 8.562), (4.616, -3.355, 9.562), (2.202, -3.355, 8.562), (2.202, -3.355, 9.562), (3.409, -3.355, 8.062), (3.409, -3.355, 10.06), (0.04682, 5.275, 11.24), (0.04682, 5.275, 10.08), (0.04682, 3.293, 11.24), (0.04682, 3.293, 10.08), (0.4574, 4.284, 10.08), (0.4574, 4.284, 11.24), (2.44, 2.431, 8.833), (4.407, 4.398, 9.985), (4.407, 4.398, 8.833), (4.407, 2.431, 9.985), (4.407, 2.431, 8.833), (2.44, 4.398, 9.985), (3.423, 4.805, 8.833), (3.423, 4.805, 9.985), (3.423, 2.024, 8.833), (3.423, 2.024, 9.985), (4.814, 3.415, 8.833), (4.814, 3.415, 9.985), (2.033, 3.415, 8.833), (2.033, 3.415, 9.985), (3.423, 3.415, 8.257), (3.423, 3.415, 10.56), (2.44, 4.398, 8.833), (2.44, 2.431, 9.985), (0.2914, 2.948, 8.991), (0.2914, 4.344, 8.172), (0.9898, 3.646, 9.4), (0.9898, 3.646, 7.763), (0.002086, 3.646, 8.991), (0.002086, 3.646, 8.172), (1.978, 3.646, 8.991), (1.978, 3.646, 8.172), (0.9898, 2.658, 8.991), (0.9898, 2.658, 8.172), (0.9898, 4.634, 8.991), (0.9898, 4.634, 8.172), (0.2914, 4.344, 8.991), (1.688, 2.948, 8.172), (1.688, 2.948, 8.991), (1.688, 4.344, 8.172), (1.688, 4.344, 8.991), (0.2914, 2.948, 8.172), (0.5864, -2.437, 5.28), (2.762, -0.2614, 6.554), (2.762, -0.2614, 5.28), (2.762, -2.437, 6.554), (2.762, -2.437, 5.28), (0.5864, -0.2614, 6.554), (1.674, 0.1891, 5.28), (1.674, 0.1891, 6.554), (-0.5864, -2.437, 5.28), (-2.762, -0.2614, 6.554), (-2.762, -0.2614, 5.28), (-2.762, -2.437, 6.554), (-2.762, -2.437, 5.28), (-0.5864, -0.2614, 6.554), (-1.674, 0.1891, 5.28), (-1.674, 0.1891, 6.554), (-1.674, -2.887, 5.28), (-1.674, -2.887, 6.554), (-3.212, -1.349, 5.28), (-3.212, -1.349, 6.554), (-0.136, -1.349, 5.28), (-0.136, -1.349, 6.554), (-1.674, -1.349, 4.643), (-1.674, -1.349, 7.191), (-0.5864, -0.2614, 5.28), (-0.5864, -2.437, 6.554), (1.674, -2.887, 5.28), (1.674, -2.887, 6.554), (3.212, -1.349, 5.28), (3.212, -1.349, 6.554), (0.136, -1.349, 5.28), (0.136, -1.349, 6.554), (-0.1718, 1.388, 6.981), (-0.1718, 1.388, 5.51), (1.674, -1.349, 4.643), (1.674, -1.349, 7.191), (0.5864, -0.2614, 5.28), (0.5864, -2.437, 6.554), (0.1718, 1.388, 6.981), (0.1718, 1.388, 5.51), (2.061, 1.316, 6.6), (2.061, 0.558, 7.044), (2.061, 0.558, 6.6), (2.819, 1.316, 7.044), (-2.061, 1.316, 6.6), (-2.061, 0.558, 7.044), (-2.061, 0.558, 6.6), (-2.819, 1.316, 7.044), (-2.819, 1.316, 6.6), (-2.819, 0.558, 7.044), (-2.819, 0.558, 6.6), (-2.061, 1.316, 7.044), (-2.44, 1.473, 6.6), (-2.44, 1.473, 7.044), (-2.44, 0.401, 6.6), (-2.44, 0.401, 7.044), (-2.976, 0.937, 6.6), (-2.976, 0.937, 7.044), (-1.904, 0.937, 6.6), (-1.904, 0.937, 7.044), (-2.44, 0.937, 6.378), (-2.44, 0.937, 7.266), (-3.479, 0.9234, 8.941), (-3.479, 0.9234, 7.514), (-2.618, 0.9234, 8.584), (-2.618, 0.9234, 7.87), (-4.34, 0.9234, 8.584), (-4.34, 0.9234, 7.87), (-3.479, 0.06216, 8.584), (-3.479, 0.06216, 7.87), (-3.479, 1.785, 8.584), (-3.479, 1.785, 7.87), (-2.87, 1.532, 8.584), (-4.088, 0.3144, 7.87), (-4.088, 0.3144, 8.584), (-4.088, 1.532, 7.87), (-4.088, 1.532, 8.584), (-2.87, 0.3144, 7.87), (-2.87, 0.3144, 8.584), (-2.87, 1.532, 7.87), (-3.449, 1.615, 10.18), (-3.449, 0.2574, 10.98), (-3.449, 0.2574, 10.18), (-4.807, 1.615, 10.98), (-4.807, 1.615, 10.18), (-4.807, 0.2574, 10.98), (-4.807, 0.2574, 10.18), (-3.449, 1.615, 10.98), (-4.128, 1.897, 10.18), (-4.128, 1.897, 10.98), (-4.128, -0.02392, 10.18), (-4.128, -0.02392, 10.98), (-5.088, 0.9364, 10.18), (-5.088, 0.9364, 10.98), (-3.168, 0.9364, 10.18), (-3.168, 0.9364, 10.98), (-4.128, 0.9364, 9.787), (-4.128, 0.9364, 11.38), (2.819, 1.316, 6.6), (2.819, 0.558, 7.044), (2.819, 0.558, 6.6), (2.061, 1.316, 7.044), (2.44, 1.473, 6.6), (2.44, 1.473, 7.044), (2.44, 0.401, 6.6), (2.44, 0.401, 7.044), (2.976, 0.937, 6.6), (2.976, 0.937, 7.044), (1.904, 0.937, 6.6), (1.904, 0.937, 7.044), (2.44, 0.937, 6.378), (2.44, 0.937, 7.266), (3.479, 0.9234, 8.941), (3.479, 0.9234, 7.514), (2.618, 0.9234, 8.584), (2.618, 0.9234, 7.87), (4.34, 0.9234, 8.584), (4.34, 0.9234, 7.87), (3.479, 0.06216, 8.584), (3.479, 0.06216, 7.87), (3.479, 1.785, 8.584), (3.479, 1.785, 7.87), (2.87, 1.532, 8.584), (4.088, 0.3144, 7.87), (4.088, 0.3144, 8.584), (4.088, 1.532, 7.87), (-0.2169, -4.282, 8.56), (-0.2169, -4.282, 9.56), (4.088, 1.532, 8.584), (2.87, 0.3144, 7.87), (2.87, 0.3144, 8.584), (2.87, 1.532, 7.87), (3.449, 1.615, 10.18), (3.449, 0.2574, 10.98), (-0.8474, -4.136, 11.76), (-0.8474, -4.136, 9.36), (3.449, 0.2574, 10.18), (4.807, 1.615, 10.98), (-2.296, -4.136, 11.16), (-2.296, -4.136, 9.96), (-0.8474, -5.585, 11.16), (-0.8474, -5.585, 9.96), (-0.8474, -2.688, 11.16), (-0.8474, -2.688, 9.96), (4.807, 1.615, 10.18), (-1.872, -5.161, 9.96), (-1.872, -5.161, 11.16), (-1.872, -3.112, 9.96), (-1.872, -3.112, 11.16), (4.807, 0.2574, 10.98), (-1.013, 0.8249, 5.211), (-1.013, 0.8249, 3.784), (-0.1518, 0.8249, 4.854), (-0.1518, 0.8249, 4.141), (-1.874, 0.8249, 4.854), (-1.874, 0.8249, 4.141), (-1.013, -0.03642, 4.854), (-1.013, -0.03642, 4.141), (-1.013, 1.686, 4.854), (-1.013, 1.686, 4.141), (-0.4041, 1.434, 4.854), (-1.622, 0.2158, 4.141), (-1.622, 0.2158, 4.854), (-1.622, 1.434, 4.141), (-1.622, 1.434, 4.854), (-0.4041, 0.2158, 4.141), (-0.4041, 0.2158, 4.854), (-0.4041, 1.434, 4.141), (4.807, 0.2574, 10.18), (3.449, 1.615, 10.98), (4.128, 1.897, 10.18), (4.128, 1.897, 10.98), (4.128, -0.02392, 10.18), (4.128, -0.02392, 10.98), (5.088, 0.9364, 10.18), (5.088, 0.9364, 10.98), (3.168, 0.9364, 10.18), (3.168, 0.9364, 10.98), (4.128, 0.9364, 9.787), (4.128, 0.9364, 11.38), (0.2169, -4.282, 8.56), (0.2169, -4.282, 9.56), (0.8474, -4.136, 11.76), (0.8474, -4.136, 9.36), (2.296, -4.136, 11.16), (2.296, -4.136, 9.96), (0.8474, -5.585, 11.16), (0.8474, -5.585, 9.96), (0.8474, -2.688, 11.16), (0.8474, -2.688, 9.96), (1.872, -5.161, 9.96), (1.872, -5.161, 11.16), (1.872, -3.112, 9.96), (1.872, -3.112, 11.16), (1.013, 0.8249, 5.211), (1.013, 0.8249, 3.784), (0.1518, 0.8249, 4.854), (0.1518, 0.8249, 4.141), (1.874, 0.8249, 4.854), (1.874, 0.8249, 4.141), (1.013, -0.03642, 4.854), (1.013, -0.03642, 4.141), (1.013, 1.686, 4.854), (1.013, 1.686, 4.141), (-2.563, 3.268, 7.615), (-2.563, 2.51, 8.059), (-2.563, 2.51, 7.615), (-3.32, 3.268, 8.059), (-3.32, 3.268, 7.615), (-3.32, 2.51, 8.059), (-3.32, 2.51, 7.615), (-2.563, 3.268, 8.059), (-2.942, 3.425, 7.615), (-2.942, 3.425, 8.059), (-2.942, 2.353, 7.615), (-2.942, 2.353, 8.059), (-3.477, 2.889, 7.615), (-3.477, 2.889, 8.059), (-2.406, 2.889, 7.615), (-2.406, 2.889, 8.059), (-2.942, 2.889, 7.393), (-2.942, 2.889, 8.281), (0.0, 5.294, 11.24), (0.0, 5.294, 10.08), (0.0, 4.284, 9.892), (0.0, 5.228, 11.27), (0.0, 3.273, 11.24), (0.0, 3.339, 11.27), (0.0, 3.273, 10.08), (0.0, 3.339, 10.05), (0.0, 4.284, 11.43), (0.0, 5.228, 10.05), (0.0, 0.9736, 6.981), (0.0, 1.388, 7.052), (0.0, 1.388, 5.439), (0.0, 1.803, 5.51), (0.0, 1.803, 6.981), (0.0, 0.9736, 5.51), (0.0, -4.282, 8.47), (0.0, -3.758, 8.56), (0.0, -4.805, 8.56), (0.0, -3.758, 9.56), (0.0, -4.282, 9.65), (0.0, -5.234, 9.96), (0.0, -4.984, 9.856), (0.0, -4.805, 9.56), (0.0, -4.136, 9.711), (0.0, -4.136, 11.41), (0.0, -3.039, 11.16), (0.0, -3.039, 9.96), (0.0, -5.234, 11.16), (0.0, -3.289, 11.26), (0.0, -4.984, 11.26), (0.0, -3.289, 9.856), (0.4041, 1.434, 4.854), (1.622, 0.2158, 4.141), (1.622, 0.2158, 4.854), (1.622, 1.434, 4.141), (1.622, 1.434, 4.854), (0.4041, 0.2158, 4.141), (0.4041, 0.2158, 4.854), (0.4041, 1.434, 4.141), (2.563, 3.268, 7.615), (2.563, 2.51, 8.059), (2.563, 2.51, 7.615), (3.32, 3.268, 8.059), (3.32, 3.268, 7.615), (3.32, 2.51, 8.059), (3.32, 2.51, 7.615), (2.563, 3.268, 8.059), (2.942, 3.425, 7.615), (2.942, 3.425, 8.059), (2.942, 2.353, 7.615), (2.942, 2.353, 8.059), (3.477, 2.889, 7.615), (3.477, 2.889, 8.059), (2.406, 2.889, 7.615), (2.406, 2.889, 8.059), (2.942, 2.889, 7.393), (2.942, 2.889, 8.281)], [], [(130, 134, 122), (156, 190, 182), (56, 64, 70), (5, 11, 17), (1, 15, 17), (10, 11, 5, 6), (14, 15, 1, 2), (8, 9, 7, 0), (12, 13, 3, 4), (7, 9, 17), (11, 1, 17), (2, 1, 11, 10), (4, 3, 9, 8), (15, 7, 17), (9, 3, 17), (3, 13, 17), (13, 5, 17), (0, 7, 15, 14), (6, 5, 13, 12), (6, 12, 16), (14, 2, 16), (4, 8, 16), (2, 10, 16), (8, 0, 16), (10, 6, 16), (12, 4, 16), (0, 14, 16), (23, 29, 35), (19, 33, 35), (28, 29, 23, 24), (32, 33, 19, 20), (26, 27, 25, 18), (30, 31, 21, 22), (25, 27, 35), (29, 19, 35), (20, 19, 29, 28), (22, 21, 27, 26), (33, 25, 35), (27, 21, 35), (21, 31, 35), (31, 23, 35), (18, 25, 33, 32), (24, 23, 31, 30), (24, 30, 34), (32, 20, 34), (22, 26, 34), (20, 28, 34), (26, 18, 34), (28, 24, 34), (30, 22, 34), (18, 32, 34), (37, 95, 93), (50, 51, 41, 42), (52, 94, 46), (52, 46, 45, 53), (54, 94, 40), (57, 67, 71), (38, 94, 52), (62, 72, 70), (93, 95, 47), (44, 43, 51, 50), (58, 62, 70), (60, 59, 67, 66), (53, 95, 37), (55, 95, 45), (40, 48, 49, 39), (68, 56, 70), (49, 95, 39), (58, 57, 63, 62), (61, 63, 71), (54, 40, 39, 55), (72, 68, 70), (56, 73, 65, 64), (39, 95, 55), (64, 65, 59, 60), (46, 54, 55, 45), (384, 44, 385), (66, 67, 57, 58), (65, 73, 71), (38, 52, 53, 37), (192, 186, 187, 161), (91, 83, 77), (378, 41, 381), (46, 94, 54), (384, 382, 43, 44), (48, 94, 36), (80, 88, 76), (87, 81, 77), (83, 87, 77), (75, 86, 78, 79), (79, 78, 74, 91), (78, 86, 76), (100, 104, 105, 99), (85, 84, 86, 75), (84, 90, 76), (88, 82, 76), (110, 98, 97, 111), (74, 78, 76), (81, 89, 77), (79, 91, 77), (87, 88, 80, 81), (91, 74, 82, 83), (107, 113, 97), (81, 80, 90, 89), (90, 80, 76), (85, 75, 77), (86, 84, 76), (106, 112, 102), (75, 79, 77), (83, 82, 88, 87), (109, 113, 101), (110, 112, 98), (108, 100, 99, 109), (105, 113, 99), (111, 113, 103), (98, 112, 106), (378, 381, 114), (106, 102, 101, 107), (100, 112, 104), (104, 96, 103, 105), (129, 135, 137), (102, 112, 108), (102, 108, 109, 101), (96, 110, 111, 103), (97, 113, 111), (101, 113, 107), (155, 141, 147), (104, 112, 96), (99, 113, 109), (108, 112, 100), (98, 106, 107, 97), (136, 134, 132), (103, 113, 105), (36, 94, 92), (124, 130, 131, 123), (72, 61, 69, 68), (130, 122, 121, 131), (132, 134, 120), (69, 61, 71), (73, 69, 71), (96, 112, 110), (68, 69, 73, 56), (122, 126, 127, 121), (117, 118, 119, 116), (151, 141, 145), (121, 135, 131), (118, 115, 114, 119), (64, 60, 70), (122, 134, 126), (62, 63, 61, 72), (384, 117, 116, 382), (126, 134, 136), (60, 66, 70), (152, 140, 146), (120, 128, 129, 137), (142, 140, 150), (144, 140, 152), (128, 124, 123, 129), (155, 147, 146, 138), (145, 141, 153), (139, 143, 142, 150), (125, 135, 127), (139, 141, 143), (126, 136, 125, 127), (154, 140, 144), (145, 153, 154, 144), (132, 120, 137, 133), (384, 385, 117), (148, 140, 154), (149, 141, 139), (143, 141, 155), (124, 134, 130), (123, 135, 129), (143, 155, 138, 142), (150, 140, 148), (128, 134, 124), (147, 141, 151), (59, 65, 71), (63, 57, 71), (66, 58, 70), (47, 95, 49), (48, 36, 47, 49), (182, 160, 159, 183), (92, 94, 38), (82, 74, 76), (260, 256, 255, 261), (133, 135, 125), (160, 184, 185, 159), (184, 190, 158), (137, 135, 133), (89, 90, 84, 85), (198, 260, 261, 197), (173, 181, 179), (161, 191, 163), (168, 174, 178), (160, 190, 184), (156, 182, 183, 193), (166, 165, 171, 170), (174, 166, 178), (193, 191, 187), (187, 191, 161), (177, 169, 179), (181, 177, 179), (172, 173, 167, 168), (169, 171, 179), (175, 167, 179), (158, 162, 163, 157), (166, 170, 178), (165, 175, 179), (180, 169, 177, 176), (176, 177, 181, 164), (168, 167, 175, 174), (158, 190, 162), (167, 173, 179), (164, 172, 178), (159, 191, 183), (197, 267, 265), (172, 168, 178), (262, 254, 199, 263), (164, 181, 173, 172), (170, 171, 169, 180), (258, 266, 196), (163, 191, 157), (174, 175, 165, 166), (176, 164, 178), (192, 190, 186), (162, 190, 192), (392, 389, 194), (260, 266, 256), (392, 188, 389), (171, 165, 179), (271, 285, 286, 270), (393, 390, 195), (393, 189, 390), (259, 267, 199), (198, 266, 260), (170, 180, 178), (264, 266, 198), (264, 198, 197, 265), (180, 176, 178), (204, 208, 216), (234, 220, 218), (204, 203, 209, 208), (254, 266, 258), (256, 262, 263, 255), (206, 212, 216), (210, 211, 205, 206), (286, 268, 270), (200, 207, 215, 214), (205, 211, 217), (221, 220, 234, 233), (255, 267, 261), (209, 203, 217), (210, 206, 216), (254, 258, 259, 199), (202, 210, 216), (206, 205, 213, 212), (201, 215, 217), (208, 200, 216), (208, 209, 207, 200), (214, 202, 216), (212, 213, 203, 204), (202, 201, 211, 210), (214, 215, 201, 202), (232, 222, 218), (220, 228, 218), (223, 231, 219), (224, 234, 218), (227, 226, 228, 235), (235, 228, 220, 221), (240, 239, 245, 244), (225, 224, 230, 229), (228, 226, 218), (235, 221, 219), (245, 239, 253), (222, 230, 218), (221, 233, 219), (229, 230, 222, 223), (223, 222, 232, 231), (231, 227, 219), (231, 232, 226, 227), (225, 229, 219), (233, 225, 219), (227, 235, 219), (233, 234, 224, 225), (226, 232, 218), (229, 223, 219), (230, 224, 218), (146, 140, 138), (182, 190, 160), (184, 158, 157, 185), (127, 135, 121), (200, 214, 216), (207, 209, 217), (211, 201, 217), (203, 213, 217), (183, 191, 193), (138, 140, 142), (186, 190, 156), (162, 192, 161, 163), (157, 191, 185), (185, 191, 159), (186, 156, 193, 187), (153, 149, 148, 154), (393, 388, 188, 189), (273, 269, 281), (239, 249, 253), (273, 281, 284, 272), (248, 240, 252), (242, 241, 249, 248), (279, 269, 273), (300, 326, 327, 293), (240, 244, 252), (238, 246, 252), (242, 248, 252), (271, 269, 285), (250, 238, 252), (278, 268, 276), (287, 269, 271), (236, 243, 251, 250), (281, 269, 277), (276, 268, 284), (236, 250, 252), (280, 268, 274), (249, 241, 253), (246, 242, 252), (277, 287, 278, 276), (274, 268, 286), (244, 236, 252), (199, 267, 263), (285, 275, 274, 286), (326, 334, 288), (272, 268, 280), (284, 268, 272), (324, 330, 331, 305), (331, 335, 305), (270, 268, 278), (285, 269, 275), (275, 279, 280, 274), (328, 334, 324), (277, 269, 287), (261, 267, 197), (325, 335, 327), (275, 269, 279), (396, 401, 283, 282), (333, 335, 325), (287, 271, 270, 278), (397, 398, 337), (281, 277, 276, 284), (279, 273, 272, 280), (328, 324, 305, 329), (330, 300, 293, 331), (327, 335, 293), (196, 266, 264), (251, 243, 253), (293, 335, 331), (397, 283, 398), (247, 237, 253), (246, 247, 241, 242), (288, 332, 333, 325), (243, 245, 253), (288, 334, 332), (393, 195, 194, 388), (292, 334, 328), (332, 334, 292), (396, 336, 337, 401), (248, 249, 239, 240), (329, 335, 289), (241, 247, 253), (396, 282, 394), (330, 334, 300), (244, 245, 243, 236), (346, 339, 341), (301, 295, 291), (295, 294, 304, 303), (402, 400, 291), (295, 303, 291), (298, 304, 290), (408, 403, 290), (303, 299, 291), (399, 297, 291, 400), (304, 294, 290), (302, 296, 290), (294, 302, 290), (403, 407, 290), (404, 298, 290, 407), (45, 95, 53), (120, 134, 128), (297, 296, 302, 301), (402, 339, 400), (399, 406, 296, 297), (301, 302, 294, 295), (409, 402, 291), (341, 339, 348), (303, 304, 298, 299), (297, 301, 291), (238, 237, 247, 246), (237, 251, 253), (250, 251, 237, 238), (213, 205, 217), (212, 204, 216), (215, 207, 217), (151, 145, 144, 152), (147, 151, 152, 146), (136, 132, 133, 125), (149, 139, 150, 148), (67, 59, 71), (89, 85, 77), (322, 308, 306), (309, 308, 322, 321), (320, 310, 306), (308, 316, 306), (311, 319, 307), (312, 322, 306), (315, 314, 316, 323), (323, 316, 308, 309), (313, 312, 318, 317), (316, 314, 306), (323, 309, 307), (310, 318, 306), (309, 321, 307), (317, 318, 310, 311), (311, 310, 320, 319), (319, 315, 307), (319, 320, 314, 315), (313, 317, 307), (321, 313, 307), (315, 323, 307), (321, 322, 312, 313), (314, 320, 306), (317, 311, 307), (318, 312, 306), (349, 338, 340), (332, 292, 289, 333), (414, 350, 354), (262, 266, 254), (403, 338, 407), (348, 345, 344, 349), (289, 335, 333), (399, 400, 339, 343), (352, 350, 410), (340, 338, 347), (404, 407, 338, 344), (131, 135, 123), (347, 338, 342), (263, 267, 255), (409, 339, 402), (153, 141, 149), (265, 267, 257), (343, 346, 347, 342), (346, 341, 340, 347), (416, 350, 352), (292, 328, 329, 289), (399, 343, 342, 406), (343, 339, 346), (353, 415, 416, 352), (415, 357, 356, 416), (411, 351, 355), (355, 413, 414, 354), (355, 351, 413), (353, 351, 415), (358, 350, 414), (424, 434, 430), (422, 426, 427, 421), (410, 350, 358), (356, 350, 416), (422, 434, 426), (417, 351, 353), (415, 351, 357), (354, 350, 412), (413, 359, 358, 414), (411, 355, 354, 412), (357, 351, 411), (417, 353, 352, 410), (359, 351, 417), (428, 424, 423, 429), (412, 350, 356), (413, 351, 359), (359, 417, 410, 358), (357, 411, 412, 356), (364, 368, 376), (364, 363, 369, 368), (366, 372, 376), (370, 371, 365, 366), (360, 367, 375, 374), (365, 371, 377), (369, 363, 377), (370, 366, 376), (362, 370, 376), (366, 365, 373, 372), (361, 375, 377), (368, 360, 376), (368, 369, 367, 360), (374, 362, 376), (372, 373, 363, 364), (362, 361, 371, 370), (374, 375, 361, 362), (360, 374, 376), (367, 369, 377), (371, 361, 377), (363, 373, 377), (373, 365, 377), (372, 364, 376), (375, 367, 377), (296, 406, 408, 290), (299, 405, 409, 291), (299, 298, 404, 405), (326, 288, 325, 327), (305, 335, 329), (341, 348, 349, 340), (396, 394, 336), (344, 338, 349), (348, 339, 345), (408, 338, 403), (283, 401, 398), (324, 334, 330), (257, 267, 259), (282, 283, 397, 395), (282, 395, 394), (300, 334, 326), (189, 188, 392, 391), (189, 391, 390), (256, 266, 262), (258, 196, 257, 259), (188, 388, 389), (196, 264, 265, 257), (36, 92, 93, 47), (51, 43, 383, 386), (92, 38, 37, 93), (43, 382, 383), (41, 51, 386, 381), (50, 42, 387, 380), (44, 50, 380, 385), (42, 379, 387), (42, 41, 378, 379), (40, 94, 48), (418, 432, 433, 425), (423, 435, 429), (427, 435, 421), (428, 434, 424), (420, 434, 428), (424, 430, 431, 423), (419, 435, 433), (426, 434, 418), (426, 418, 425, 427), (432, 434, 420), (430, 422, 421, 431), (420, 428, 429, 419), (432, 420, 419, 433), (418, 434, 432), (425, 435, 427), (429, 435, 419), (421, 435, 431), (431, 435, 423), (430, 434, 422), (433, 435, 425), (342, 338, 408, 406), (345, 339, 409, 405), (345, 405, 404, 344), (337, 398, 401), (336, 395, 397, 337), (336, 394, 395), (195, 391, 392, 194), (195, 390, 391), (194, 389, 388), (119, 386, 383, 116), (116, 383, 382), (114, 381, 386, 119), (118, 380, 387, 115), (117, 385, 380, 118), (115, 387, 379), (115, 379, 378, 114)])
_uv = me_hojas.uv_layers.new(name='MapaUV')
_uv.uv.foreach_set('vector', [0.09129, 0.04545, 0.09129, 0.1807, 0.09129, 0.09053, 0.2731, 0.6322, 0.2731, 0.542, 0.2731, 0.6773, 0.09129, 0.2708, 0.09129, 0.3159, 0.09129, 0.1807, 0.2723, 0.361, 0.2723, 0.3159, 0.2723, 0.1807, 0.2723, 0.2708, 0.2723, 0.2258, 0.2723, 0.1807, 0.1822, 0.3159, 0.2723, 0.3159, 0.2723, 0.361, 0.1822, 0.361, 0.1822, 0.2258, 0.2723, 0.2258, 0.2723, 0.2708, 0.1822, 0.2708, 0.1822, 0.1356, 0.2723, 0.1356, 0.2723, 0.1807, 0.1822, 0.1807, 0.1822, 0.04545, 0.2723, 0.04545, 0.2723, 0.09053, 0.1822, 0.09053, 0.2723, 0.1807, 0.2723, 0.1356, 0.2723, 0.1807, 0.2723, 0.3159, 0.2723, 0.2708, 0.2723, 0.1807, 0.1822, 0.2708, 0.2723, 0.2708, 0.2723, 0.3159, 0.1822, 0.3159, 0.1822, 0.09053, 0.2723, 0.09053, 0.2723, 0.1356, 0.1822, 0.1356, 0.2723, 0.2258, 0.2723, 0.1807, 0.2723, 0.1807, 0.2723, 0.1356, 0.2723, 0.09053, 0.2723, 0.1807, 0.2723, 0.09053, 0.2723, 0.04545, 0.2723, 0.1807, 0.2723, 0.04545, 0.2723, 0.0003786, 0.2723, 0.1807, 0.1822, 0.1807, 0.2723, 0.1807, 0.2723, 0.2258, 0.1822, 0.2258, 0.1822, 0.0003786, 0.2723, 0.0003786, 0.2723, 0.04545, 0.1822, 0.04545, 0.1822, 0.0003786, 0.1822, 0.04545, 0.1822, 0.1807, 0.1822, 0.2258, 0.1822, 0.2708, 0.1822, 0.1807, 0.1822, 0.09053, 0.1822, 0.1356, 0.1822, 0.1807, 0.1822, 0.2708, 0.1822, 0.3159, 0.1822, 0.1807, 0.1822, 0.1356, 0.1822, 0.1807, 0.1822, 0.1807, 0.1822, 0.3159, 0.1822, 0.361, 0.1822, 0.1807, 0.1822, 0.04545, 0.1822, 0.09053, 0.1822, 0.1807, 0.1822, 0.1807, 0.1822, 0.2258, 0.1822, 0.1807, 0.3633, 0.361, 0.3633, 0.3159, 0.3633, 0.1807, 0.3633, 0.2708, 0.3633, 0.2258, 0.3633, 0.1807, 0.2731, 0.3159, 0.3633, 0.3159, 0.3633, 0.361, 0.2731, 0.361, 0.2731, 0.2258, 0.3633, 0.2258, 0.3633, 0.2708, 0.2731, 0.2708, 0.2731, 0.1356, 0.3633, 0.1356, 0.3633, 0.1807, 0.2731, 0.1807, 0.2731, 0.04545, 0.3633, 0.04545, 0.3633, 0.09053, 0.2731, 0.09053, 0.3633, 0.1807, 0.3633, 0.1356, 0.3633, 0.1807, 0.3633, 0.3159, 0.3633, 0.2708, 0.3633, 0.1807, 0.2731, 0.2708, 0.3633, 0.2708, 0.3633, 0.3159, 0.2731, 0.3159, 0.2731, 0.09053, 0.3633, 0.09053, 0.3633, 0.1356, 0.2731, 0.1356, 0.3633, 0.2258, 0.3633, 0.1807, 0.3633, 0.1807, 0.3633, 0.1356, 0.3633, 0.09053, 0.3633, 0.1807, 0.3633, 0.09053, 0.3633, 0.04545, 0.3633, 0.1807, 0.3633, 0.04545, 0.3633, 0.0003786, 0.3633, 0.1807, 0.2731, 0.1807, 0.3633, 0.1807, 0.3633, 0.2258, 0.2731, 0.2258, 0.2731, 0.0003786, 0.3633, 0.0003786, 0.3633, 0.04545, 0.2731, 0.04545, 0.2731, 0.0003786, 0.2731, 0.04545, 0.2731, 0.1807, 0.2731, 0.2258, 0.2731, 0.2708, 0.2731, 0.1807, 0.2731, 0.09053, 0.2731, 0.1356, 0.2731, 0.1807, 0.2731, 0.2708, 0.2731, 0.3159, 0.2731, 0.1807, 0.2731, 0.1356, 0.2731, 0.1807, 0.2731, 0.1807, 0.2731, 0.3159, 0.2731, 0.361, 0.2731, 0.1807, 0.2731, 0.04545, 0.2731, 0.09053, 0.2731, 0.1807, 0.2731, 0.1807, 0.2731, 0.2258, 0.2731, 0.1807, 0.2723, 0.2708, 0.2723, 0.1807, 0.2723, 0.2258, 0.364, 0.04545, 0.4542, 0.04545, 0.4542, 0.09053, 0.364, 0.09053, 0.1822, 0.3159, 0.1822, 0.1807, 0.1822, 0.361, 0.1822, 0.3159, 0.1822, 0.361, 0.2723, 0.361, 0.2723, 0.3159, 0.1822, 0.04545, 0.1822, 0.1807, 0.1822, 0.09053, 0.1814, 0.09053, 0.1814, 0.04545, 0.1814, 0.1807, 0.1822, 0.2708, 0.1822, 0.1807, 0.1822, 0.3159, 0.09129, 0.1356, 0.09129, 0.1807, 0.09129, 0.1807, 0.2723, 0.2258, 0.2723, 0.1807, 0.2723, 0.1807, 0.364, 0.0003786, 0.4542, 0.0003786, 0.4542, 0.04545, 0.364, 0.04545, 0.09129, 0.09053, 0.09129, 0.1356, 0.09129, 0.1807, 0.09129, 0.0003786, 0.1814, 0.0003786, 0.1814, 0.04545, 0.09129, 0.04545, 0.2723, 0.3159, 0.2723, 0.1807, 0.2723, 0.2708, 0.2723, 0.04545, 0.2723, 0.1807, 0.2723, 0.0003786, 0.1822, 0.09053, 0.1822, 0.1356, 0.2723, 0.1356, 0.2723, 0.09053, 0.09129, 0.2258, 0.09129, 0.2708, 0.09129, 0.1807, 0.2723, 0.1356, 0.2723, 0.1807, 0.2723, 0.09053, 0.09129, 0.09053, 0.1814, 0.09053, 0.1814, 0.1356, 0.09129, 0.1356, 0.1814, 0.1807, 0.1814, 0.1356, 0.1814, 0.1807, 0.1822, 0.04545, 0.1822, 0.09053, 0.2723, 0.09053, 0.2723, 0.04545, 0.09129, 0.1807, 0.09129, 0.2258, 0.09129, 0.1807, 0.09129, 0.2708, 0.1814, 0.2708, 0.1814, 0.3159, 0.09129, 0.3159, 0.2723, 0.09053, 0.2723, 0.1807, 0.2723, 0.04545, 0.09129, 0.3159, 0.1814, 0.3159, 0.1814, 0.361, 0.09129, 0.361, 0.1822, 0.0003786, 0.1822, 0.04545, 0.2723, 0.04545, 0.2723, 0.0003786, 0.364, 0.3589, 0.364, 0.361, 0.364, 0.3525, 0.09129, 0.04545, 0.1814, 0.04545, 0.1814, 0.09053, 0.09129, 0.09053, 0.1814, 0.3159, 0.1814, 0.2708, 0.1814, 0.1807, 0.1822, 0.2708, 0.1822, 0.3159, 0.2723, 0.3159, 0.2723, 0.2708, 0.2731, 0.542, 0.2731, 0.5871, 0.3633, 0.5871, 0.3633, 0.542, 0.4549, 0.2708, 0.4549, 0.3159, 0.4549, 0.1807, 0.4542, 0.09266, 0.4542, 0.09053, 0.4542, 0.09479, 0.1822, 0.0003786, 0.1822, 0.1807, 0.1822, 0.04545, 0.364, 0.3589, 0.4542, 0.3589, 0.4542, 0.361, 0.364, 0.361, 0.1822, 0.1356, 0.1822, 0.1807, 0.1822, 0.1807, 0.5451, 0.04545, 0.5451, 0.0003786, 0.5451, 0.1807, 0.4549, 0.0003786, 0.4549, 0.04545, 0.4549, 0.1807, 0.4549, 0.3159, 0.4549, 0.361, 0.4549, 0.1807, 0.4549, 0.1807, 0.5451, 0.1807, 0.5451, 0.2258, 0.4549, 0.2258, 0.4549, 0.2258, 0.5451, 0.2258, 0.5451, 0.2708, 0.4549, 0.2708, 0.5451, 0.2258, 0.5451, 0.1807, 0.5451, 0.1807, 0.2731, 0.09053, 0.2731, 0.1356, 0.3633, 0.1356, 0.3633, 0.09053, 0.4549, 0.1356, 0.5451, 0.1356, 0.5451, 0.1807, 0.4549, 0.1807, 0.5451, 0.1356, 0.5451, 0.09053, 0.5451, 0.1807, 0.5451, 0.361, 0.5451, 0.3159, 0.5451, 0.1807, 0.2731, 0.2258, 0.2731, 0.2708, 0.3633, 0.2708, 0.3633, 0.2258, 0.5451, 0.2708, 0.5451, 0.2258, 0.5451, 0.1807, 0.4549, 0.04545, 0.4549, 0.09053, 0.4549, 0.1807, 0.4549, 0.2258, 0.4549, 0.2708, 0.4549, 0.1807, 0.4549, 0.0003786, 0.5451, 0.0003786, 0.5451, 0.04545, 0.4549, 0.04545, 0.4549, 0.2708, 0.5451, 0.2708, 0.5451, 0.3159, 0.4549, 0.3159, 0.3633, 0.3159, 0.3633, 0.1807, 0.3633, 0.2708, 0.4549, 0.04545, 0.5451, 0.04545, 0.5451, 0.09053, 0.4549, 0.09053, 0.5451, 0.09053, 0.5451, 0.04545, 0.5451, 0.1807, 0.4549, 0.1356, 0.4549, 0.1807, 0.4549, 0.1807, 0.5451, 0.1807, 0.5451, 0.1356, 0.5451, 0.1807, 0.2731, 0.3159, 0.2731, 0.1807, 0.2731, 0.361, 0.4549, 0.1807, 0.4549, 0.2258, 0.4549, 0.1807, 0.4549, 0.3159, 0.5451, 0.3159, 0.5451, 0.361, 0.4549, 0.361, 0.3633, 0.04545, 0.3633, 0.1807, 0.3633, 0.0003786, 0.2731, 0.2258, 0.2731, 0.1807, 0.2731, 0.2708, 0.2731, 0.04545, 0.2731, 0.09053, 0.3633, 0.09053, 0.3633, 0.04545, 0.3633, 0.1356, 0.3633, 0.1807, 0.3633, 0.09053, 0.3633, 0.2258, 0.3633, 0.1807, 0.3633, 0.1807, 0.2731, 0.2708, 0.2731, 0.1807, 0.2731, 0.3159, 0.4542, 0.09266, 0.4542, 0.09479, 0.4542, 0.09053, 0.2731, 0.3159, 0.2731, 0.361, 0.3633, 0.361, 0.3633, 0.3159, 0.2731, 0.09053, 0.2731, 0.1807, 0.2731, 0.1356, 0.2731, 0.1356, 0.2731, 0.1807, 0.3633, 0.1807, 0.3633, 0.1356, 0.1814, 0.3159, 0.1814, 0.1807, 0.1814, 0.2708, 0.2731, 0.0003786, 0.2731, 0.1807, 0.2731, 0.04545, 0.2731, 0.0003786, 0.2731, 0.04545, 0.3633, 0.04545, 0.3633, 0.0003786, 0.2731, 0.1807, 0.2731, 0.2258, 0.3633, 0.2258, 0.3633, 0.1807, 0.3633, 0.2708, 0.3633, 0.1807, 0.3633, 0.2258, 0.3633, 0.361, 0.3633, 0.1807, 0.3633, 0.3159, 0.4549, 0.2708, 0.4549, 0.1807, 0.4549, 0.3159, 0.2731, 0.1356, 0.2731, 0.1807, 0.2731, 0.1807, 0.3633, 0.09053, 0.3633, 0.1807, 0.3633, 0.04545, 0.2731, 0.04545, 0.2731, 0.1807, 0.2731, 0.09053, 0.2731, 0.2708, 0.2731, 0.3159, 0.3633, 0.3159, 0.3633, 0.2708, 0.09129, 0.1807, 0.09129, 0.1807, 0.09129, 0.2258, 0.3633, 0.1807, 0.3633, 0.1807, 0.3633, 0.1356, 0.1822, 0.1807, 0.1822, 0.1807, 0.1822, 0.2258, 0.09129, 0.0003786, 0.09129, 0.04545, 0.1814, 0.04545, 0.1814, 0.0003786, 0.09129, 0.1807, 0.1814, 0.1807, 0.1814, 0.2258, 0.09129, 0.2258, 0.09129, 0.04545, 0.09129, 0.09053, 0.1814, 0.09053, 0.1814, 0.04545, 0.09129, 0.2258, 0.09129, 0.1807, 0.09129, 0.2708, 0.1814, 0.2258, 0.1814, 0.1807, 0.1814, 0.1807, 0.1814, 0.2708, 0.1814, 0.2258, 0.1814, 0.1807, 0.2731, 0.1807, 0.2731, 0.1807, 0.2731, 0.2258, 0.09129, 0.2258, 0.1814, 0.2258, 0.1814, 0.2708, 0.09129, 0.2708, 0.09129, 0.09053, 0.09129, 0.1356, 0.1814, 0.1356, 0.1814, 0.09053, 0.364, 0.0003786, 0.364, 0.04545, 0.4542, 0.04545, 0.4542, 0.0003786, 0.4549, 0.0003786, 0.4549, 0.1807, 0.4549, 0.04545, 0.1814, 0.09053, 0.1814, 0.1807, 0.1814, 0.04545, 0.364, 0.04545, 0.364, 0.09053, 0.4542, 0.09053, 0.4542, 0.04545, 0.09129, 0.3159, 0.09129, 0.361, 0.09129, 0.1807, 0.09129, 0.09053, 0.09129, 0.1807, 0.09129, 0.1356, 0.09129, 0.1356, 0.1814, 0.1356, 0.1814, 0.1807, 0.09129, 0.1807, 0.364, 0.3589, 0.364, 0.361, 0.4542, 0.361, 0.4542, 0.3589, 0.09129, 0.1356, 0.09129, 0.1807, 0.09129, 0.1807, 0.09129, 0.0003786, 0.09129, 0.04545, 0.09129, 0.1807, 0.5451, 0.361, 0.5451, 0.1807, 0.5451, 0.3159, 0.09129, 0.2708, 0.09129, 0.3159, 0.1814, 0.3159, 0.1814, 0.2708, 0.5451, 0.2258, 0.5451, 0.1807, 0.5451, 0.1807, 0.5451, 0.04545, 0.5451, 0.1807, 0.5451, 0.0003786, 0.09129, 0.3159, 0.09129, 0.361, 0.1814, 0.361, 0.1814, 0.3159, 0.4549, 0.2708, 0.4549, 0.3159, 0.5451, 0.3159, 0.5451, 0.2708, 0.4549, 0.04545, 0.4549, 0.1807, 0.4549, 0.09053, 0.4549, 0.1807, 0.4549, 0.2258, 0.5451, 0.2258, 0.5451, 0.1807, 0.1814, 0.1807, 0.1814, 0.1807, 0.1814, 0.1356, 0.4549, 0.1807, 0.4549, 0.1807, 0.4549, 0.2258, 0.09129, 0.1356, 0.09129, 0.1807, 0.1814, 0.1807, 0.1814, 0.1356, 0.5451, 0.09053, 0.5451, 0.1807, 0.5451, 0.04545, 0.4549, 0.04545, 0.4549, 0.09053, 0.5451, 0.09053, 0.5451, 0.04545, 0.09129, 0.2258, 0.09129, 0.2708, 0.1814, 0.2708, 0.1814, 0.2258, 0.364, 0.3589, 0.364, 0.3525, 0.364, 0.361, 0.5451, 0.1356, 0.5451, 0.1807, 0.5451, 0.09053, 0.4549, 0.1356, 0.4549, 0.1807, 0.4549, 0.1807, 0.4549, 0.2258, 0.4549, 0.1807, 0.4549, 0.2708, 0.09129, 0.0003786, 0.09129, 0.1807, 0.09129, 0.04545, 0.1814, 0.361, 0.1814, 0.1807, 0.1814, 0.3159, 0.4549, 0.2258, 0.4549, 0.2708, 0.5451, 0.2708, 0.5451, 0.2258, 0.5451, 0.1807, 0.5451, 0.1807, 0.5451, 0.1356, 0.09129, 0.3159, 0.09129, 0.1807, 0.09129, 0.361, 0.4549, 0.3159, 0.4549, 0.1807, 0.4549, 0.361, 0.1814, 0.361, 0.1814, 0.3159, 0.1814, 0.1807, 0.1814, 0.1356, 0.1814, 0.09053, 0.1814, 0.1807, 0.09129, 0.04545, 0.09129, 0.09053, 0.09129, 0.1807, 0.2723, 0.1807, 0.2723, 0.1807, 0.2723, 0.1356, 0.1822, 0.1356, 0.1822, 0.1807, 0.2723, 0.1807, 0.2723, 0.1356, 0.2731, 0.6773, 0.2731, 0.7224, 0.3633, 0.7224, 0.3633, 0.6773, 0.1822, 0.2258, 0.1822, 0.1807, 0.1822, 0.2708, 0.5451, 0.3159, 0.5451, 0.2708, 0.5451, 0.1807, 0.364, 0.6773, 0.364, 0.7224, 0.4542, 0.7224, 0.4542, 0.6773, 0.1814, 0.2258, 0.1814, 0.1807, 0.1814, 0.1807, 0.2731, 0.3617, 0.2731, 0.4068, 0.3633, 0.4068, 0.3633, 0.3617, 0.2731, 0.4068, 0.2731, 0.542, 0.2731, 0.4519, 0.1814, 0.2708, 0.1814, 0.1807, 0.1814, 0.2258, 0.4549, 0.09053, 0.5451, 0.09053, 0.5451, 0.1356, 0.4549, 0.1356, 0.364, 0.6322, 0.364, 0.6773, 0.4542, 0.6773, 0.4542, 0.6322, 0.3633, 0.6773, 0.3633, 0.6322, 0.3633, 0.542, 0.3633, 0.542, 0.3633, 0.542, 0.3633, 0.497, 0.2731, 0.3617, 0.2731, 0.4068, 0.2731, 0.542, 0.2731, 0.3617, 0.2731, 0.542, 0.2731, 0.4068, 0.2731, 0.6322, 0.2731, 0.6773, 0.3633, 0.6773, 0.3633, 0.6322, 0.2731, 0.4519, 0.3633, 0.4519, 0.3633, 0.497, 0.2731, 0.497, 0.2731, 0.4068, 0.2731, 0.4519, 0.2731, 0.542, 0.3633, 0.6322, 0.3633, 0.542, 0.3633, 0.5871, 0.3633, 0.5871, 0.3633, 0.542, 0.3633, 0.542, 0.3633, 0.5871, 0.3633, 0.542, 0.3633, 0.542, 0.3633, 0.6322, 0.3633, 0.5871, 0.3633, 0.542, 0.2731, 0.6773, 0.3633, 0.6773, 0.3633, 0.7224, 0.2731, 0.7224, 0.3633, 0.542, 0.3633, 0.497, 0.3633, 0.542, 0.3633, 0.4068, 0.3633, 0.3617, 0.3633, 0.542, 0.2731, 0.4519, 0.2731, 0.497, 0.3633, 0.497, 0.3633, 0.4519, 0.2731, 0.4519, 0.2731, 0.497, 0.2731, 0.542, 0.3633, 0.4519, 0.3633, 0.4068, 0.3633, 0.542, 0.2731, 0.542, 0.3633, 0.542, 0.3633, 0.5871, 0.2731, 0.5871, 0.2731, 0.5871, 0.3633, 0.5871, 0.3633, 0.6322, 0.2731, 0.6322, 0.2731, 0.3617, 0.3633, 0.3617, 0.3633, 0.4068, 0.2731, 0.4068, 0.2731, 0.4519, 0.2731, 0.542, 0.2731, 0.497, 0.3633, 0.7224, 0.3633, 0.6773, 0.3633, 0.542, 0.2731, 0.6322, 0.2731, 0.6773, 0.2731, 0.542, 0.3633, 0.7224, 0.3633, 0.542, 0.3633, 0.6773, 0.4542, 0.6322, 0.4542, 0.542, 0.4542, 0.5871, 0.2731, 0.6773, 0.2731, 0.7224, 0.2731, 0.542, 0.364, 0.4068, 0.364, 0.4519, 0.4542, 0.4519, 0.4542, 0.4068, 0.2731, 0.6322, 0.3633, 0.6322, 0.3633, 0.6773, 0.2731, 0.6773, 0.2731, 0.497, 0.3633, 0.497, 0.3633, 0.542, 0.2731, 0.542, 0.364, 0.497, 0.364, 0.542, 0.364, 0.542, 0.3633, 0.497, 0.3633, 0.542, 0.3633, 0.4519, 0.2731, 0.4068, 0.3633, 0.4068, 0.3633, 0.4519, 0.2731, 0.4519, 0.2731, 0.5871, 0.2731, 0.6322, 0.2731, 0.542, 0.2731, 0.542, 0.2731, 0.542, 0.2731, 0.5871, 0.2731, 0.497, 0.2731, 0.542, 0.2731, 0.542, 0.2723, 0.4217, 0.2723, 0.4199, 0.2723, 0.4068, 0.364, 0.6773, 0.364, 0.542, 0.364, 0.7224, 0.2723, 0.4217, 0.2723, 0.4068, 0.2723, 0.4199, 0.3633, 0.497, 0.3633, 0.4519, 0.3633, 0.542, 0.4549, 0.5871, 0.4549, 0.6322, 0.5451, 0.6322, 0.5451, 0.5871, 0.1822, 0.3919, 0.1822, 0.4199, 0.1822, 0.4068, 0.1822, 0.3919, 0.1822, 0.4068, 0.1822, 0.4199, 0.4542, 0.497, 0.4542, 0.542, 0.4542, 0.4519, 0.364, 0.6322, 0.364, 0.542, 0.364, 0.6773, 0.2731, 0.497, 0.2731, 0.542, 0.2731, 0.542, 0.364, 0.5871, 0.364, 0.542, 0.364, 0.6322, 0.364, 0.5871, 0.364, 0.6322, 0.4542, 0.6322, 0.4542, 0.5871, 0.2731, 0.542, 0.2731, 0.5871, 0.2731, 0.542, 0.364, 0.4519, 0.364, 0.497, 0.364, 0.542, 0.5451, 0.6322, 0.5451, 0.5871, 0.5451, 0.542, 0.364, 0.4519, 0.4542, 0.4519, 0.4542, 0.497, 0.364, 0.497, 0.364, 0.4519, 0.364, 0.542, 0.364, 0.497, 0.364, 0.3617, 0.364, 0.4068, 0.4542, 0.4068, 0.4542, 0.3617, 0.364, 0.3617, 0.364, 0.4068, 0.364, 0.542, 0.364, 0.6773, 0.4542, 0.6773, 0.4542, 0.7224, 0.364, 0.7224, 0.5451, 0.6322, 0.5451, 0.542, 0.5451, 0.5871, 0.364, 0.542, 0.4542, 0.542, 0.4542, 0.5871, 0.364, 0.5871, 0.4542, 0.7224, 0.4542, 0.6773, 0.4542, 0.542, 0.4549, 0.5871, 0.5451, 0.5871, 0.5451, 0.6322, 0.4549, 0.6322, 0.4542, 0.7224, 0.4542, 0.542, 0.4542, 0.6773, 0.4542, 0.497, 0.4542, 0.4519, 0.4542, 0.542, 0.364, 0.6773, 0.364, 0.7224, 0.364, 0.542, 0.364, 0.4519, 0.364, 0.497, 0.4542, 0.497, 0.4542, 0.4519, 0.364, 0.6322, 0.364, 0.6773, 0.364, 0.542, 0.364, 0.3617, 0.4542, 0.3617, 0.4542, 0.4068, 0.364, 0.4068, 0.4542, 0.6322, 0.4542, 0.5871, 0.4542, 0.542, 0.364, 0.497, 0.364, 0.542, 0.364, 0.542, 0.364, 0.497, 0.4542, 0.497, 0.4542, 0.542, 0.364, 0.542, 0.364, 0.5871, 0.364, 0.6322, 0.364, 0.542, 0.364, 0.4068, 0.4542, 0.4068, 0.4542, 0.4519, 0.364, 0.4519, 0.364, 0.6322, 0.4542, 0.6322, 0.4542, 0.6773, 0.364, 0.6773, 0.364, 0.5871, 0.4542, 0.5871, 0.4542, 0.6322, 0.364, 0.6322, 0.5451, 0.4519, 0.5451, 0.4068, 0.5451, 0.542, 0.5451, 0.5871, 0.5451, 0.542, 0.5451, 0.542, 0.4549, 0.4068, 0.4549, 0.4519, 0.4549, 0.542, 0.5451, 0.6773, 0.5451, 0.6322, 0.5451, 0.542, 0.4549, 0.497, 0.5451, 0.497, 0.5451, 0.542, 0.4549, 0.542, 0.4549, 0.542, 0.5451, 0.542, 0.5451, 0.5871, 0.4549, 0.5871, 0.5458, 0.4519, 0.636, 0.4519, 0.636, 0.497, 0.5458, 0.497, 0.4549, 0.6773, 0.5451, 0.6773, 0.5451, 0.7224, 0.4549, 0.7224, 0.5451, 0.542, 0.5451, 0.497, 0.5451, 0.542, 0.4549, 0.542, 0.4549, 0.5871, 0.4549, 0.542, 0.636, 0.497, 0.636, 0.4519, 0.636, 0.542, 0.5451, 0.4068, 0.5451, 0.3617, 0.5451, 0.542, 0.4549, 0.5871, 0.4549, 0.6322, 0.4549, 0.542, 0.4549, 0.3617, 0.5451, 0.3617, 0.5451, 0.4068, 0.4549, 0.4068, 0.4549, 0.4068, 0.5451, 0.4068, 0.5451, 0.4519, 0.4549, 0.4519, 0.4549, 0.4519, 0.4549, 0.497, 0.4549, 0.542, 0.4549, 0.4519, 0.5451, 0.4519, 0.5451, 0.497, 0.4549, 0.497, 0.4549, 0.6773, 0.4549, 0.7224, 0.4549, 0.542, 0.4549, 0.6322, 0.4549, 0.6773, 0.4549, 0.542, 0.4549, 0.497, 0.4549, 0.542, 0.4549, 0.542, 0.4549, 0.6322, 0.5451, 0.6322, 0.5451, 0.6773, 0.4549, 0.6773, 0.5451, 0.497, 0.5451, 0.4519, 0.5451, 0.542, 0.4549, 0.3617, 0.4549, 0.4068, 0.4549, 0.542, 0.5451, 0.7224, 0.5451, 0.6773, 0.5451, 0.542, 0.5451, 0.3159, 0.5451, 0.1807, 0.5451, 0.2708, 0.2731, 0.6773, 0.2731, 0.542, 0.2731, 0.7224, 0.2731, 0.4068, 0.2731, 0.4519, 0.3633, 0.4519, 0.3633, 0.4068, 0.1814, 0.1356, 0.1814, 0.1807, 0.1814, 0.09053, 0.364, 0.542, 0.364, 0.5871, 0.364, 0.542, 0.4542, 0.542, 0.4542, 0.497, 0.4542, 0.542, 0.4542, 0.6773, 0.4542, 0.6322, 0.4542, 0.542, 0.4542, 0.4519, 0.4542, 0.4068, 0.4542, 0.542, 0.3633, 0.6773, 0.3633, 0.542, 0.3633, 0.6322, 0.5451, 0.2708, 0.5451, 0.1807, 0.5451, 0.2258, 0.2731, 0.5871, 0.2731, 0.542, 0.2731, 0.6322, 0.2731, 0.497, 0.2731, 0.542, 0.3633, 0.542, 0.3633, 0.497, 0.3633, 0.4519, 0.3633, 0.542, 0.3633, 0.4068, 0.3633, 0.4068, 0.3633, 0.542, 0.3633, 0.3617, 0.2731, 0.5871, 0.2731, 0.6322, 0.3633, 0.6322, 0.3633, 0.5871, 0.4549, 0.09053, 0.4549, 0.1356, 0.5451, 0.1356, 0.5451, 0.09053, 0.1822, 0.3919, 0.2723, 0.3919, 0.2723, 0.4068, 0.1822, 0.4068, 0.4549, 0.4068, 0.4549, 0.542, 0.4549, 0.4519, 0.636, 0.4519, 0.636, 0.4068, 0.636, 0.542, 0.4549, 0.4068, 0.4549, 0.4519, 0.5451, 0.4519, 0.5451, 0.4068, 0.5458, 0.4068, 0.5458, 0.4519, 0.5458, 0.542, 0.5458, 0.3617, 0.636, 0.3617, 0.636, 0.4068, 0.5458, 0.4068, 0.4549, 0.3617, 0.4549, 0.542, 0.4549, 0.4068, 0.5458, 0.4519, 0.5458, 0.497, 0.636, 0.497, 0.636, 0.4519, 0.5458, 0.4519, 0.5458, 0.497, 0.5458, 0.542, 0.5458, 0.6322, 0.5458, 0.6773, 0.5458, 0.542, 0.5458, 0.3617, 0.5458, 0.4068, 0.5458, 0.542, 0.4549, 0.5871, 0.4549, 0.542, 0.4549, 0.6322, 0.5458, 0.5871, 0.5458, 0.6322, 0.5458, 0.542, 0.5451, 0.542, 0.5451, 0.542, 0.5451, 0.497, 0.4549, 0.542, 0.4549, 0.542, 0.4549, 0.5871, 0.5458, 0.542, 0.636, 0.542, 0.636, 0.5871, 0.5458, 0.5871, 0.4549, 0.4519, 0.4549, 0.542, 0.4549, 0.497, 0.5451, 0.497, 0.5451, 0.542, 0.5451, 0.4519, 0.5458, 0.542, 0.5458, 0.5871, 0.5458, 0.542, 0.5451, 0.7224, 0.5451, 0.542, 0.5451, 0.6773, 0.636, 0.4068, 0.636, 0.3617, 0.636, 0.542, 0.5458, 0.6773, 0.5458, 0.7224, 0.5458, 0.542, 0.4549, 0.497, 0.4549, 0.542, 0.5451, 0.542, 0.5451, 0.497, 0.5451, 0.6773, 0.5451, 0.542, 0.5451, 0.6322, 0.5458, 0.497, 0.5458, 0.542, 0.5458, 0.542, 0.4542, 0.4519, 0.4542, 0.542, 0.4542, 0.4068, 0.4549, 0.6322, 0.4549, 0.6773, 0.5451, 0.6773, 0.5451, 0.6322, 0.5458, 0.497, 0.5458, 0.542, 0.5458, 0.542, 0.5451, 0.4068, 0.5451, 0.542, 0.5451, 0.3617, 0.5451, 0.4519, 0.5451, 0.542, 0.5451, 0.4068, 0.5458, 0.3617, 0.5458, 0.4068, 0.636, 0.4068, 0.636, 0.3617, 0.636, 0.4068, 0.636, 0.542, 0.636, 0.3617, 0.5451, 0.5871, 0.5451, 0.542, 0.5451, 0.542, 0.4549, 0.6322, 0.4549, 0.542, 0.4549, 0.6773, 0.4549, 0.6773, 0.4549, 0.7224, 0.5451, 0.7224, 0.5451, 0.6773, 0.5458, 0.6773, 0.5458, 0.542, 0.5458, 0.7224, 0.4549, 0.497, 0.4549, 0.542, 0.4549, 0.542, 0.4542, 0.6773, 0.4542, 0.542, 0.4542, 0.6322, 0.636, 0.542, 0.636, 0.542, 0.636, 0.497, 0.4549, 0.6773, 0.4549, 0.542, 0.4549, 0.7224, 0.6367, 0.3792, 0.7269, 0.3792, 0.7269, 0.4068, 0.6367, 0.4068, 0.636, 0.5871, 0.636, 0.542, 0.636, 0.542, 0.4549, 0.542, 0.4549, 0.5871, 0.5451, 0.5871, 0.5451, 0.542, 0.7269, 0.4345, 0.7269, 0.4311, 0.7269, 0.4068, 0.4549, 0.4519, 0.4549, 0.497, 0.5451, 0.497, 0.5451, 0.4519, 0.4549, 0.3617, 0.4549, 0.4068, 0.5451, 0.4068, 0.5451, 0.3617, 0.5458, 0.6773, 0.5458, 0.7224, 0.636, 0.7224, 0.636, 0.6773, 0.5458, 0.4068, 0.5458, 0.4519, 0.636, 0.4519, 0.636, 0.4068, 0.636, 0.497, 0.636, 0.542, 0.636, 0.4519, 0.364, 0.542, 0.364, 0.542, 0.364, 0.5871, 0.636, 0.5871, 0.636, 0.542, 0.636, 0.542, 0.636, 0.4519, 0.636, 0.542, 0.636, 0.4068, 0.7269, 0.4345, 0.7269, 0.4068, 0.7269, 0.4311, 0.636, 0.6773, 0.636, 0.6322, 0.636, 0.542, 0.5458, 0.6773, 0.636, 0.6773, 0.636, 0.7224, 0.5458, 0.7224, 0.5458, 0.542, 0.5458, 0.5871, 0.636, 0.5871, 0.636, 0.542, 0.636, 0.542, 0.636, 0.497, 0.636, 0.542, 0.5458, 0.542, 0.5458, 0.542, 0.5458, 0.5871, 0.1822, 0.3919, 0.1822, 0.4068, 0.2723, 0.4068, 0.2723, 0.3919, 0.5458, 0.6322, 0.5458, 0.542, 0.5458, 0.6773, 0.5458, 0.5871, 0.5458, 0.542, 0.5458, 0.6322, 0.6367, 0.3792, 0.6367, 0.4068, 0.7269, 0.4068, 0.7269, 0.3792, 0.5458, 0.4068, 0.636, 0.4068, 0.636, 0.4519, 0.5458, 0.4519, 0.636, 0.6773, 0.636, 0.542, 0.636, 0.6322, 0.636, 0.7224, 0.636, 0.6773, 0.636, 0.542, 0.6367, 0.3792, 0.6367, 0.4068, 0.6367, 0.4311, 0.5458, 0.4068, 0.5458, 0.542, 0.5458, 0.4519, 0.5458, 0.497, 0.636, 0.497, 0.636, 0.542, 0.5458, 0.542, 0.7277, 0.0003786, 0.7277, 0.1807, 0.7277, 0.04545, 0.7277, 0.0003786, 0.7277, 0.04545, 0.7277, 0.1807, 0.7277, 0.04545, 0.8178, 0.04545, 0.8178, 0.09053, 0.7277, 0.09053, 0.7277, 0.2071, 0.7277, 0.2553, 0.7277, 0.1807, 0.7277, 0.04545, 0.7277, 0.09053, 0.7277, 0.1807, 0.8178, 0.1356, 0.8178, 0.09053, 0.8178, 0.1807, 0.8178, 0.2553, 0.8178, 0.2071, 0.8178, 0.1807, 0.7277, 0.09053, 0.7277, 0.1356, 0.7277, 0.1807, 0.7277, 0.2786, 0.7277, 0.3159, 0.7277, 0.1807, 0.7277, 0.2553, 0.8178, 0.09053, 0.8178, 0.04545, 0.8178, 0.1807, 0.8178, 0.361, 0.8178, 0.3159, 0.8178, 0.1807, 0.8178, 0.04545, 0.8178, 0.0003786, 0.8178, 0.1807, 0.8178, 0.2071, 0.8178, 0.1807, 0.8178, 0.1807, 0.8178, 0.1729, 0.8178, 0.1356, 0.8178, 0.1807, 0.8178, 0.1807, 0.2723, 0.361, 0.2723, 0.1807, 0.2723, 0.3159, 0.09129, 0.2708, 0.09129, 0.1807, 0.09129, 0.3159, 0.7277, 0.3159, 0.8178, 0.3159, 0.8178, 0.361, 0.7277, 0.361, 0.7277, 0.2071, 0.7277, 0.1807, 0.7277, 0.2553, 0.7277, 0.2786, 0.8178, 0.2786, 0.8178, 0.3159, 0.7277, 0.3159, 0.7277, 0.0003786, 0.8178, 0.0003786, 0.8178, 0.04545, 0.7277, 0.04545, 0.7277, 0.1807, 0.7277, 0.2071, 0.7277, 0.1807, 0.7277, 0.04545, 0.7277, 0.1807, 0.7277, 0.09053, 0.7277, 0.09053, 0.8178, 0.09053, 0.8178, 0.1356, 0.7277, 0.1356, 0.7277, 0.3159, 0.7277, 0.361, 0.7277, 0.1807, 0.5458, 0.6322, 0.636, 0.6322, 0.636, 0.6773, 0.5458, 0.6773, 0.636, 0.6322, 0.636, 0.5871, 0.636, 0.542, 0.5458, 0.5871, 0.636, 0.5871, 0.636, 0.6322, 0.5458, 0.6322, 0.4542, 0.4068, 0.4542, 0.3617, 0.4542, 0.542, 0.364, 0.4068, 0.364, 0.4519, 0.364, 0.542, 0.4542, 0.5871, 0.4542, 0.542, 0.4542, 0.542, 0.4549, 0.0003786, 0.4549, 0.04545, 0.5451, 0.04545, 0.5451, 0.0003786, 0.4549, 0.3159, 0.4549, 0.361, 0.5451, 0.361, 0.5451, 0.3159, 0.09129, 0.1807, 0.09129, 0.2258, 0.1814, 0.2258, 0.1814, 0.1807, 0.4549, 0.1356, 0.4549, 0.1807, 0.5451, 0.1807, 0.5451, 0.1356, 0.1814, 0.04545, 0.1814, 0.0003786, 0.1814, 0.1807, 0.4549, 0.09053, 0.4549, 0.1356, 0.4549, 0.1807, 0.8178, 0.6322, 0.8178, 0.5871, 0.8178, 0.542, 0.7277, 0.5871, 0.8178, 0.5871, 0.8178, 0.6322, 0.7277, 0.6322, 0.8178, 0.4519, 0.8178, 0.4068, 0.8178, 0.542, 0.8178, 0.5871, 0.8178, 0.542, 0.8178, 0.542, 0.7277, 0.4068, 0.7277, 0.4519, 0.7277, 0.542, 0.8178, 0.6773, 0.8178, 0.6322, 0.8178, 0.542, 0.7277, 0.497, 0.8178, 0.497, 0.8178, 0.542, 0.7277, 0.542, 0.7277, 0.542, 0.8178, 0.542, 0.8178, 0.5871, 0.7277, 0.5871, 0.7277, 0.6773, 0.8178, 0.6773, 0.8178, 0.7224, 0.7277, 0.7224, 0.8178, 0.542, 0.8178, 0.497, 0.8178, 0.542, 0.7277, 0.542, 0.7277, 0.5871, 0.7277, 0.542, 0.8178, 0.4068, 0.8178, 0.3617, 0.8178, 0.542, 0.7277, 0.5871, 0.7277, 0.6322, 0.7277, 0.542, 0.7277, 0.3617, 0.8178, 0.3617, 0.8178, 0.4068, 0.7277, 0.4068, 0.7277, 0.4068, 0.8178, 0.4068, 0.8178, 0.4519, 0.7277, 0.4519, 0.7277, 0.4519, 0.7277, 0.497, 0.7277, 0.542, 0.7277, 0.4519, 0.8178, 0.4519, 0.8178, 0.497, 0.7277, 0.497, 0.7277, 0.6773, 0.7277, 0.7224, 0.7277, 0.542, 0.7277, 0.6322, 0.7277, 0.6773, 0.7277, 0.542, 0.7277, 0.497, 0.7277, 0.542, 0.7277, 0.542, 0.7277, 0.6322, 0.8178, 0.6322, 0.8178, 0.6773, 0.7277, 0.6773, 0.8178, 0.497, 0.8178, 0.4519, 0.8178, 0.542, 0.7277, 0.3617, 0.7277, 0.4068, 0.7277, 0.542, 0.8178, 0.7224, 0.8178, 0.6773, 0.8178, 0.542, 0.8178, 0.09053, 0.8178, 0.1807, 0.8178, 0.04545, 0.5458, 0.5871, 0.5458, 0.6322, 0.636, 0.6322, 0.636, 0.5871, 0.8178, 0.4519, 0.8178, 0.542, 0.8178, 0.4068, 0.364, 0.4068, 0.364, 0.542, 0.364, 0.4519, 0.8178, 0.2071, 0.8178, 0.1807, 0.8178, 0.1807, 0.7277, 0.09053, 0.7277, 0.1356, 0.8178, 0.1356, 0.8178, 0.09053, 0.636, 0.6322, 0.636, 0.542, 0.636, 0.5871, 0.7277, 0.2786, 0.7277, 0.2553, 0.7277, 0.1807, 0.7277, 0.3159, 0.8178, 0.5871, 0.8178, 0.542, 0.8178, 0.542, 0.8178, 0.04545, 0.8178, 0.1807, 0.8178, 0.0003786, 0.8178, 0.1729, 0.8178, 0.1807, 0.8178, 0.1807, 0.8178, 0.1356, 0.1814, 0.04545, 0.1814, 0.1807, 0.1814, 0.0003786, 0.8178, 0.361, 0.8178, 0.1807, 0.8178, 0.3159, 0.4542, 0.4068, 0.4542, 0.542, 0.4542, 0.3617, 0.7277, 0.1807, 0.7277, 0.1807, 0.7277, 0.2071, 0.4549, 0.09053, 0.4549, 0.1807, 0.4549, 0.1356, 0.4542, 0.5871, 0.4542, 0.542, 0.4542, 0.542, 0.7277, 0.3159, 0.7277, 0.361, 0.8178, 0.361, 0.8178, 0.3159, 0.7277, 0.0003786, 0.7277, 0.04545, 0.8178, 0.04545, 0.8178, 0.0003786, 0.8178, 0.6322, 0.8178, 0.542, 0.8178, 0.5871, 0.5458, 0.6322, 0.5458, 0.6773, 0.636, 0.6773, 0.636, 0.6322, 0.7277, 0.2786, 0.7277, 0.3159, 0.8178, 0.3159, 0.8178, 0.2786, 0.7277, 0.3159, 0.7277, 0.1807, 0.7277, 0.361, 0.7277, 0.5871, 0.7277, 0.6322, 0.8178, 0.6322, 0.8178, 0.5871, 0.7277, 0.6322, 0.7277, 0.6773, 0.8178, 0.6773, 0.8178, 0.6322, 0.7277, 0.3617, 0.7277, 0.542, 0.7277, 0.4068, 0.7277, 0.4068, 0.7277, 0.4519, 0.8178, 0.4519, 0.8178, 0.4068, 0.7277, 0.4068, 0.7277, 0.542, 0.7277, 0.4519, 0.7277, 0.5871, 0.7277, 0.542, 0.7277, 0.6322, 0.8178, 0.497, 0.8178, 0.542, 0.8178, 0.4519, 0.9095, 0.0003786, 0.9095, 0.1807, 0.9095, 0.04545, 0.9095, 0.09053, 0.9095, 0.1356, 0.9996, 0.1356, 0.9996, 0.09053, 0.8178, 0.542, 0.8178, 0.542, 0.8178, 0.497, 0.8178, 0.6773, 0.8178, 0.542, 0.8178, 0.6322, 0.9095, 0.09053, 0.9095, 0.1807, 0.9095, 0.1356, 0.7277, 0.542, 0.7277, 0.542, 0.7277, 0.5871, 0.7277, 0.6322, 0.7277, 0.542, 0.7277, 0.6773, 0.8178, 0.4068, 0.8178, 0.542, 0.8178, 0.3617, 0.7277, 0.4519, 0.7277, 0.497, 0.8178, 0.497, 0.8178, 0.4519, 0.7277, 0.3617, 0.7277, 0.4068, 0.8178, 0.4068, 0.8178, 0.3617, 0.7277, 0.6773, 0.7277, 0.542, 0.7277, 0.7224, 0.7277, 0.542, 0.7277, 0.5871, 0.8178, 0.5871, 0.8178, 0.542, 0.7277, 0.497, 0.7277, 0.542, 0.7277, 0.542, 0.9095, 0.3159, 0.9095, 0.361, 0.9996, 0.361, 0.9996, 0.3159, 0.8178, 0.7224, 0.8178, 0.542, 0.8178, 0.6773, 0.7277, 0.4519, 0.7277, 0.542, 0.7277, 0.497, 0.7277, 0.497, 0.7277, 0.542, 0.8178, 0.542, 0.8178, 0.497, 0.7277, 0.6773, 0.7277, 0.7224, 0.8178, 0.7224, 0.8178, 0.6773, 0.9095, 0.09053, 0.9095, 0.1356, 0.9095, 0.1807, 0.9095, 0.09053, 0.9996, 0.09053, 0.9996, 0.1356, 0.9095, 0.1356, 0.9095, 0.0003786, 0.9095, 0.04545, 0.9095, 0.1807, 0.9095, 0.3159, 0.9996, 0.3159, 0.9996, 0.361, 0.9095, 0.361, 0.9095, 0.1807, 0.9996, 0.1807, 0.9996, 0.2258, 0.9095, 0.2258, 0.9996, 0.361, 0.9996, 0.3159, 0.9996, 0.1807, 0.9996, 0.1356, 0.9996, 0.09053, 0.9996, 0.1807, 0.9095, 0.3159, 0.9095, 0.361, 0.9095, 0.1807, 0.9095, 0.2708, 0.9095, 0.3159, 0.9095, 0.1807, 0.9095, 0.0003786, 0.9996, 0.0003786, 0.9996, 0.04545, 0.9095, 0.04545, 0.9996, 0.2708, 0.9996, 0.2258, 0.9996, 0.1807, 0.9095, 0.1356, 0.9095, 0.1807, 0.9095, 0.1807, 0.9095, 0.1356, 0.9996, 0.1356, 0.9996, 0.1807, 0.9095, 0.1807, 0.9095, 0.2258, 0.9095, 0.2708, 0.9095, 0.1807, 0.9095, 0.04545, 0.9996, 0.04545, 0.9996, 0.09053, 0.9095, 0.09053, 0.9095, 0.2708, 0.9996, 0.2708, 0.9996, 0.3159, 0.9095, 0.3159, 0.9095, 0.2258, 0.9996, 0.2258, 0.9996, 0.2708, 0.9095, 0.2708, 0.9095, 0.1807, 0.9095, 0.2258, 0.9095, 0.1807, 0.9996, 0.1807, 0.9996, 0.1356, 0.9996, 0.1807, 0.9996, 0.3159, 0.9996, 0.2708, 0.9996, 0.1807, 0.9996, 0.09053, 0.9996, 0.04545, 0.9996, 0.1807, 0.9996, 0.04545, 0.9996, 0.0003786, 0.9996, 0.1807, 0.9095, 0.04545, 0.9095, 0.09053, 0.9095, 0.1807, 0.9996, 0.2258, 0.9996, 0.1807, 0.9996, 0.1807, 0.8178, 0.3159, 0.8178, 0.2786, 0.8178, 0.2553, 0.8178, 0.1807, 0.7277, 0.1356, 0.7277, 0.1729, 0.7277, 0.1807, 0.7277, 0.1807, 0.7277, 0.1356, 0.8178, 0.1356, 0.8178, 0.1729, 0.7277, 0.1729, 0.5458, 0.497, 0.5458, 0.542, 0.636, 0.542, 0.636, 0.497, 0.636, 0.7224, 0.636, 0.542, 0.636, 0.6773, 0.7277, 0.04545, 0.7277, 0.09053, 0.8178, 0.09053, 0.8178, 0.04545, 0.6367, 0.3792, 0.6367, 0.4311, 0.6367, 0.4068, 0.8178, 0.1356, 0.8178, 0.1807, 0.8178, 0.09053, 0.7277, 0.09053, 0.7277, 0.1807, 0.7277, 0.1356, 0.8178, 0.2553, 0.8178, 0.1807, 0.8178, 0.2071, 0.7269, 0.4068, 0.7269, 0.3792, 0.7269, 0.4311, 0.5458, 0.3617, 0.5458, 0.542, 0.5458, 0.4068, 0.4542, 0.542, 0.4542, 0.542, 0.4542, 0.497, 0.6367, 0.4068, 0.7269, 0.4068, 0.7269, 0.4345, 0.6367, 0.4345, 0.6367, 0.4068, 0.6367, 0.4345, 0.6367, 0.4311, 0.5458, 0.4519, 0.5458, 0.542, 0.5458, 0.497, 0.1822, 0.4068, 0.2723, 0.4068, 0.2723, 0.4217, 0.1822, 0.4217, 0.1822, 0.4068, 0.1822, 0.4217, 0.1822, 0.4199, 0.364, 0.3617, 0.364, 0.542, 0.364, 0.4068, 0.364, 0.497, 0.364, 0.542, 0.4542, 0.542, 0.4542, 0.497, 0.2723, 0.4068, 0.2723, 0.3919, 0.2723, 0.4199, 0.364, 0.542, 0.364, 0.5871, 0.4542, 0.5871, 0.4542, 0.542, 0.1822, 0.1807, 0.1822, 0.2258, 0.2723, 0.2258, 0.2723, 0.1807, 0.4542, 0.04545, 0.4542, 0.0003786, 0.4542, 0.008895, 0.4542, 0.08958, 0.1822, 0.2258, 0.1822, 0.2708, 0.2723, 0.2708, 0.2723, 0.2258, 0.4542, 0.361, 0.4542, 0.3589, 0.4542, 0.3525, 0.4542, 0.09053, 0.4542, 0.04545, 0.4542, 0.08958, 0.4542, 0.09479, 0.364, 0.04545, 0.364, 0.09053, 0.364, 0.09479, 0.364, 0.08958, 0.364, 0.0003786, 0.364, 0.04545, 0.364, 0.08958, 0.364, 0.008895, 0.364, 0.09053, 0.364, 0.09266, 0.364, 0.09479, 0.364, 0.09053, 0.4542, 0.09053, 0.4542, 0.09266, 0.364, 0.09266, 0.1822, 0.09053, 0.1822, 0.1807, 0.1822, 0.1356, 0.9095, 0.1807, 0.9095, 0.2258, 0.9996, 0.2258, 0.9996, 0.1807, 0.9996, 0.361, 0.9996, 0.1807, 0.9996, 0.3159, 0.9996, 0.1356, 0.9996, 0.1807, 0.9996, 0.09053, 0.9095, 0.3159, 0.9095, 0.1807, 0.9095, 0.361, 0.9095, 0.2708, 0.9095, 0.1807, 0.9095, 0.3159, 0.9095, 0.0003786, 0.9095, 0.04545, 0.9996, 0.04545, 0.9996, 0.0003786, 0.9996, 0.2708, 0.9996, 0.1807, 0.9996, 0.2258, 0.9095, 0.1356, 0.9095, 0.1807, 0.9095, 0.1807, 0.9095, 0.1356, 0.9095, 0.1807, 0.9996, 0.1807, 0.9996, 0.1356, 0.9095, 0.2258, 0.9095, 0.1807, 0.9095, 0.2708, 0.9095, 0.04545, 0.9095, 0.09053, 0.9996, 0.09053, 0.9996, 0.04545, 0.9095, 0.2708, 0.9095, 0.3159, 0.9996, 0.3159, 0.9996, 0.2708, 0.9095, 0.2258, 0.9095, 0.2708, 0.9996, 0.2708, 0.9996, 0.2258, 0.9095, 0.1807, 0.9095, 0.1807, 0.9095, 0.2258, 0.9996, 0.1807, 0.9996, 0.1807, 0.9996, 0.1356, 0.9996, 0.3159, 0.9996, 0.1807, 0.9996, 0.2708, 0.9996, 0.09053, 0.9996, 0.1807, 0.9996, 0.04545, 0.9996, 0.04545, 0.9996, 0.1807, 0.9996, 0.0003786, 0.9095, 0.04545, 0.9095, 0.1807, 0.9095, 0.09053, 0.9996, 0.2258, 0.9996, 0.1807, 0.9996, 0.1807, 0.8178, 0.3159, 0.8178, 0.1807, 0.8178, 0.2553, 0.8178, 0.2786, 0.7277, 0.1356, 0.7277, 0.1807, 0.7277, 0.1807, 0.7277, 0.1729, 0.7277, 0.1356, 0.7277, 0.1729, 0.8178, 0.1729, 0.8178, 0.1356, 0.7269, 0.4068, 0.7269, 0.4311, 0.7269, 0.3792, 0.6367, 0.4068, 0.6367, 0.4345, 0.7269, 0.4345, 0.7269, 0.4068, 0.6367, 0.4068, 0.6367, 0.4311, 0.6367, 0.4345, 0.1822, 0.4068, 0.1822, 0.4217, 0.2723, 0.4217, 0.2723, 0.4068, 0.1822, 0.4068, 0.1822, 0.4199, 0.1822, 0.4217, 0.2723, 0.4068, 0.2723, 0.4199, 0.2723, 0.3919, 0.4542, 0.04545, 0.4542, 0.08958, 0.4542, 0.008895, 0.4542, 0.0003786, 0.4542, 0.361, 0.4542, 0.3525, 0.4542, 0.3589, 0.4542, 0.09053, 0.4542, 0.09479, 0.4542, 0.08958, 0.4542, 0.04545, 0.364, 0.04545, 0.364, 0.08958, 0.364, 0.09479, 0.364, 0.09053, 0.364, 0.0003786, 0.364, 0.008895, 0.364, 0.08958, 0.364, 0.04545, 0.364, 0.09053, 0.364, 0.09479, 0.364, 0.09266, 0.364, 0.09053, 0.364, 0.09266, 0.4542, 0.09266, 0.4542, 0.09053])
me_hojas.materials.append(mat_hojas)
me_hojas.update()

# ---- objects
ob_tronco = bpy.data.objects.new('Tronco', me_tronco)
ob_hojas = bpy.data.objects.new('Hojas', me_hojas)

# ---- transforms, parenting, visibility, modifiers, constraints
ob_tronco.location = (0.0, 0.0, 0.0)
ob_tronco.lock_rotations_4d = False
ob_tronco.empty_display_type = 'ARROWS'
ob_tronco.lineart.crease_threshold = 0.0
ob_tronco.use_mesh_mirror_x = True
ob_tronco.use_mesh_mirror_y = True
ob_hojas.location = (0.0, 0.0, 0.0)

# ---- collection membership
scene.collection.objects.link(ob_tronco)
scene.collection.objects.link(ob_hojas)

# ---- scene / render settings (as saved in the file)
scene.frame_start = 1; scene.frame_end = 250; scene.frame_set(2)
scene.render.engine = 'BLENDER_EEVEE_NEXT'
scene.cycles.sampling_pattern = 'TABULATED_SOBOL'
scene.view_settings.view_transform = 'Filmic'
bpy.context.view_layer.update()

# ---- added for rendering (the .blend has no active camera and no usable light): camera, sun
cam_auto = bpy.data.cameras.new('AutoCamera')
cam_auto.lens = 50.0
cam_auto.sensor_width = 36.0
cam_auto.clip_end = 1000.0
ob_auto_camera = bpy.data.objects.new('AutoCamera', cam_auto)
scene.collection.objects.link(ob_auto_camera)
ob_auto_camera.location = (17.5604, -21.2177, 19.9283)
ob_auto_camera.rotation_euler = (1.09748, -7.21219e-08, 0.694738)
scene.camera = ob_auto_camera
light_auto_sun = bpy.data.lights.new('AutoSun', 'SUN')
light_auto_sun.energy = 3.0
light_auto_sun.angle = 0.0523599
ob_auto_sun = bpy.data.objects.new('AutoSun', light_auto_sun)
scene.collection.objects.link(ob_auto_sun)
ob_auto_sun.rotation_euler = (0.872665, 0.174533, 0.523599)
bpy.context.view_layer.update()
